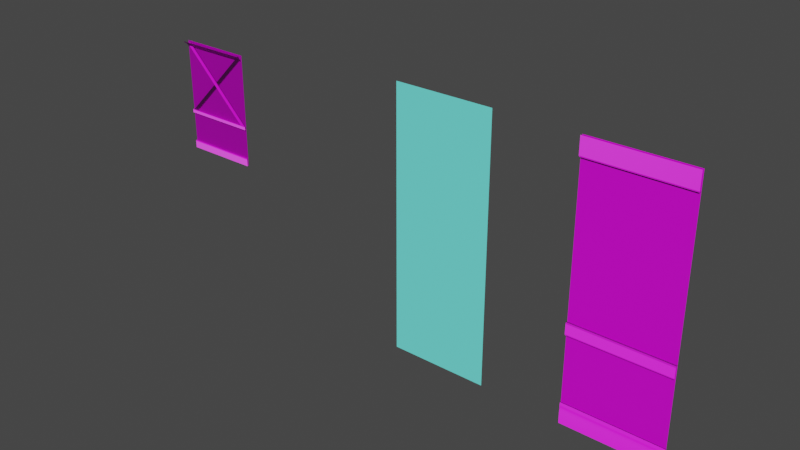 # Source: main_wall.blend  (saved by Blender 3.5.10; exported with 4.5.12 LTS)
import bpy
from mathutils import Matrix  # noqa: F401  (used for matrix-valued properties, if any)

bpy.ops.wm.read_factory_settings(use_empty=True)
scene = bpy.context.scene
scene.name = 'Scene'

# ---- collections
col_collection = bpy.data.collections.new('Collection'); scene.collection.children.link(col_collection)

# ---- images (referenced by path relative to the original .blend; pixels are not part of the script)
import os
ASSET_DIR = os.environ.get("B2B_ASSET_DIR", "")  # directory of the original .blend (textures are referenced by path, not embedded)
HERE = os.path.dirname(os.path.abspath(__file__))  # packed textures are extracted next to this script under _unpacked/

def load_image(name, relpath, width, height, colorspace="sRGB"):
    """Load a texture the original file referenced (path relative to the .blend, or extracted next to this script)."""
    p = next((c for c in (os.path.join(HERE, relpath), os.path.join(ASSET_DIR, relpath)) if relpath and os.path.exists(c)), "")
    if p:
        img = bpy.data.images.load(p, check_existing=True)
        img.name = name
    else:  # same state as the original file: an image datablock whose file is absent (Cycles renders it pink)
        img = bpy.data.images.new(name, width, height)
        img.source = "FILE"
        img.filepath = "//" + (relpath or name)
    img.colorspace_settings.name = colorspace
    return img
img_diffusecolor_texture_002 = load_image('DiffuseColor_Texture.002', 'Module_03_AT.png', 1024, 1024, 'sRGB')
img_normalmap_texture = load_image('NormalMap_Texture', 'Module_03_N.png', 1024, 1024, 'Non-Color')
img_diffusecolor_texture_003 = load_image('DiffuseColor_Texture.003', 'Module_03_AT.png', 1024, 1024, 'sRGB')
img_normalmap_texture_001 = load_image('NormalMap_Texture.001', 'Module_03_N.png', 1024, 1024, 'Non-Color')

# ---- materials (node trees are filled in below, after node groups)
mat_m_modules_03 = bpy.data.materials.new('M_Modules_03')
mat_m_modules_03.use_transparent_shadow = False
mat_m_modules_03.diffuse_color = (1.0, 1.0, 1.0, 1.0)
mat_m_modules_03.roughness = 0.5528
mat_m_modules_03_001 = bpy.data.materials.new('M_Modules_03.001')
mat_m_modules_03_001.use_transparent_shadow = False
mat_m_modules_03_001.diffuse_color = (1.0, 1.0, 1.0, 1.0)
mat_m_modules_03_001.roughness = 0.5528
mat_mat_bar = bpy.data.materials.new('MAT_Bar')
mat_mat_bar.use_transparent_shadow = False
mat_mat_bar.diffuse_color = (0.1745, 1.0, 0.9116, 1.0)
mat_mat_bar.roughness = 0.5528

# ---- material node trees
mat_m_modules_03.use_nodes = True; mat_m_modules_03.node_tree.nodes.clear()
_N = mat_m_modules_03.node_tree.nodes; _L = mat_m_modules_03.node_tree.links
n0 = _N.new('ShaderNodeBsdfPrincipled'); n0.name = 'Principled BSDF'; n0.location = (10, 300)
n0.distribution = 'GGX'
n0.subsurface_method = 'RANDOM_WALK_SKIN'
n0.inputs[2].default_value = 0.5528
n0.inputs[3].default_value = 1.45
n0.inputs[27].default_value = (0.0, 0.0, 0.0, 1.0)
n0.inputs[28].default_value = 1.0
n1 = _N.new('ShaderNodeOutputMaterial'); n1.name = 'Material Output'; n1.location = (300, 300)
n2 = _N.new('ShaderNodeNormalMap'); n2.name = 'Normal Map'; n2.location = (-300, -300)
n2.label = 'Normal/Map'
n3 = _N.new('ShaderNodeTexImage'); n3.name = 'Image Texture'; n3.location = (-300, 600)
n3.image = img_diffusecolor_texture_002
n4 = _N.new('ShaderNodeTexImage'); n4.name = 'Image Texture.001'; n4.location = (-600, -900)
n4.image = img_normalmap_texture
_L.new(n0.outputs[0], n1.inputs[0])
_L.new(n2.outputs[0], n0.inputs[5])
_L.new(n3.outputs[0], n0.inputs[0])
_L.new(n4.outputs[0], n2.inputs[1])
n1.is_active_output = True
mat_m_modules_03_001.use_nodes = True; mat_m_modules_03_001.node_tree.nodes.clear()
_N = mat_m_modules_03_001.node_tree.nodes; _L = mat_m_modules_03_001.node_tree.links
n0 = _N.new('ShaderNodeBsdfPrincipled'); n0.name = 'Principled BSDF'; n0.location = (10, 300)
n0.distribution = 'GGX'
n0.subsurface_method = 'RANDOM_WALK_SKIN'
n0.inputs[2].default_value = 0.5528
n0.inputs[3].default_value = 1.45
n0.inputs[27].default_value = (0.0, 0.0, 0.0, 1.0)
n0.inputs[28].default_value = 1.0
n1 = _N.new('ShaderNodeOutputMaterial'); n1.name = 'Material Output'; n1.location = (300, 300)
n2 = _N.new('ShaderNodeNormalMap'); n2.name = 'Normal Map'; n2.location = (-300, -300)
n2.label = 'Normal/Map'
n3 = _N.new('ShaderNodeTexImage'); n3.name = 'Image Texture'; n3.location = (-300, 600)
n3.image = img_diffusecolor_texture_003
n4 = _N.new('ShaderNodeTexImage'); n4.name = 'Image Texture.001'; n4.location = (-600, -900)
n4.image = img_normalmap_texture_001
_L.new(n0.outputs[0], n1.inputs[0])
_L.new(n2.outputs[0], n0.inputs[5])
_L.new(n3.outputs[0], n0.inputs[0])
_L.new(n4.outputs[0], n2.inputs[1])
n1.is_active_output = True
mat_mat_bar.use_nodes = True; mat_mat_bar.node_tree.nodes.clear()
_N = mat_mat_bar.node_tree.nodes; _L = mat_mat_bar.node_tree.links
n0 = _N.new('ShaderNodeBsdfPrincipled'); n0.name = 'Principled BSDF'; n0.location = (10, 300)
n0.distribution = 'GGX'
n0.subsurface_method = 'RANDOM_WALK_SKIN'
n0.inputs[0].default_value = (0.1745, 1.0, 0.9116, 1.0)
n0.inputs[2].default_value = 0.5528
n0.inputs[3].default_value = 1.45
n0.inputs[27].default_value = (0.0, 0.0, 0.0, 1.0)
n0.inputs[28].default_value = 1.0
n1 = _N.new('ShaderNodeOutputMaterial'); n1.name = 'Material Output'; n1.location = (300, 300)
n2 = _N.new('ShaderNodeNormalMap'); n2.name = 'Normal Map'; n2.location = (-300, -300)
n2.label = 'Normal/Map'
_L.new(n0.outputs[0], n1.inputs[0])
_L.new(n2.outputs[0], n0.inputs[5])
n1.is_active_output = True

# ---- world
world_world = bpy.data.worlds.new('World'); scene.world = world_world
world_world.use_nodes = True; world_world.node_tree.nodes.clear()
_N = world_world.node_tree.nodes; _L = world_world.node_tree.links
n0 = _N.new('ShaderNodeOutputWorld'); n0.name = 'World Output'; n0.location = (300, 300)
n1 = _N.new('ShaderNodeBackground'); n1.name = 'Background'; n1.location = (10, 300)
n1.inputs[0].default_value = (0.05088, 0.05088, 0.05088, 1.0)
_L.new(n1.outputs[0], n0.inputs[0])
n0.is_active_output = True
world_world.color = (0.05088, 0.05088, 0.05088)
world_world.use_sun_shadow = False
world_world.sun_shadow_jitter_overblur = 0.0

# ---- meshes
me_scene_003 = bpy.data.meshes.new('Scene.003')
me_scene_003.from_pydata([(-200.0, 114.0, 4.638), (-200.0, 114.0, 0.0), (-0.0002441, 114.0, 0.0), (-0.0002441, 114.0, 4.638), (-200.0, 101.4, 6.185), (-200.0, 112.6, 6.185), (-0.0002441, 112.6, 6.185), (-0.0002441, 101.4, 6.185), (-200.0, 100.0, 3.092), (-200.0, 100.0, 4.638), (-0.0002441, 100.0, 4.638), (-0.0002441, 100.0, 3.092)], [], [(0, 2, 1), (0, 3, 2), (4, 6, 5), (4, 7, 6), (8, 10, 9), (8, 11, 10), (0, 6, 3), (0, 5, 6), (4, 10, 7), (4, 9, 10)])
me_scene_003.polygons.foreach_set('use_smooth', [True] * 10)
_k = set([(0, 2), (0, 3), (4, 6), (4, 7), (5, 6), (8, 10), (9, 10)])
me_scene_003.attributes.new('sharp_edge', 'BOOLEAN', 'EDGE').data.foreach_set('value', [ (min(e.vertices), max(e.vertices)) in _k for e in me_scene_003.edges])
_uv = me_scene_003.uv_layers.new(name='UVSet0')
_uv.uv.foreach_set('vector', [0.872, 0.6656, 0.8819, 0.00293, 0.8819, 0.6656, 0.872, 0.6656, 0.872, 0.00293, 0.8819, 0.00293, 0.8408, 0.6656, 0.8673, 0.00293, 0.8673, 0.6656, 0.8408, 0.6656, 0.8408, 0.00293, 0.8673, 0.00293, 0.8328, 0.6656, 0.8361, 0.00293, 0.8361, 0.6656, 0.8328, 0.6656, 0.8328, 0.00293, 0.8361, 0.00293, 0.872, 0.6656, 0.8673, 0.00293, 0.872, 0.00293, 0.872, 0.6656, 0.8673, 0.6656, 0.8673, 0.00293, 0.8408, 0.6656, 0.8361, 0.00293, 0.8408, 0.00293, 0.8408, 0.6656, 0.8361, 0.6656, 0.8361, 0.00293])
me_scene_003.materials.append(mat_m_modules_03)
me_scene_003.update()
me_scene_003.normals_split_custom_set([tuple(v) for v in zip(*[iter([0.0, 1.0, 0.0, 0.0, 1.0, 0.0, 0.0, 1.0, 0.0, 0.0, 1.0, 0.0, 0.0, 1.0, 0.0, 0.0, 1.0, 0.0, 0.0, 0.0, 1.0, 0.0, 0.0, 1.0, 0.0, 0.0, 1.0, 0.0, 0.0, 1.0, 0.0, 0.0, 1.0, 0.0, 0.0, 1.0, 0.0, -1.0, 0.0, 0.0, -1.0, 0.0, 0.0, -1.0, 0.0, 0.0, -1.0, 0.0, 0.0, -1.0, 0.0, 0.0, -1.0, 0.0, 0.0, 0.7418, 0.6706, 0.0, 0.7418, 0.6706, 0.0, 0.7418, 0.6706, 0.0, 0.7418, 0.6706, 0.0, 0.7418, 0.6706, 0.0, 0.7418, 0.6706, 0.0, -0.7418, 0.6706, 0.0, -0.7418, 0.6706, 0.0, -0.7418, 0.6706, 0.0, -0.7418, 0.6706, 0.0, -0.7418, 0.6706, 0.0, -0.7418, 0.6706])] * 3)])
me_scene_004 = bpy.data.meshes.new('Scene.004')
me_scene_004.from_pydata([(-200.0, 23.82, 3.001), (-200.0, 23.82, 0.0004883), (0.0, 23.82, 0.0004883), (0.0, 23.82, 3.001), (-200.0, 19.08, 4.001), (-200.0, 21.53, 4.001), (0.0, 21.53, 4.001), (0.0, 19.08, 4.001), (0.0, 16.62, 2.762), (-200.0, 16.62, 2.762), (0.0, 14.17, 4.001), (-200.0, 14.17, 4.001), (-200.0, 0.0, 4.001), (0.0, 0.0, 4.001)], [], [(0, 2, 1), (0, 3, 2), (4, 6, 5), (4, 7, 6), (4, 8, 7), (4, 9, 8), (9, 10, 8), (9, 11, 10), (12, 10, 11), (12, 13, 10), (0, 6, 3), (0, 5, 6)])
me_scene_004.polygons.foreach_set('use_smooth', [True] * 12)
_k = set([(0, 2), (0, 3), (4, 6), (5, 6)])
me_scene_004.attributes.new('sharp_edge', 'BOOLEAN', 'EDGE').data.foreach_set('value', [ (min(e.vertices), max(e.vertices)) in _k for e in me_scene_004.edges])
_uv = me_scene_004.uv_layers.new(name='UVSet0')
_uv.uv.foreach_set('vector', [0.7394, 0.6656, 0.7487, 0.00293, 0.7493, 0.6656, 0.7394, 0.6656, 0.7387, 0.002939, 0.7487, 0.00293, 0.7242, 0.6657, 0.7305, 0.002947, 0.7311, 0.6656, 0.7242, 0.6657, 0.7235, 0.002953, 0.7305, 0.002947, 0.7242, 0.6657, 0.7166, 0.002959, 0.7235, 0.002953, 0.7242, 0.6657, 0.7172, 0.6657, 0.7166, 0.002959, 0.7172, 0.6657, 0.7097, 0.002966, 0.7166, 0.002959, 0.7172, 0.6657, 0.7103, 0.6657, 0.7097, 0.002966, 0.6704, 0.6657, 0.7097, 0.002966, 0.7103, 0.6657, 0.6704, 0.6657, 0.6698, 0.003003, 0.7097, 0.002966, 0.7394, 0.6656, 0.7305, 0.002947, 0.7387, 0.002939, 0.7394, 0.6656, 0.7311, 0.6656, 0.7305, 0.002947])
me_scene_004.materials.append(mat_m_modules_03)
me_scene_004.update()
me_scene_004.normals_split_custom_set([tuple(v) for v in zip(*[iter([0.0, 1.0, 0.0, 0.0, 1.0, 0.0, 0.0, 1.0, 0.0, 0.0, 1.0, 0.0, 0.0, 1.0, 0.0, 0.0, 1.0, 0.0, 4.018e-06, -0.2448, 0.9696, 0.0, 0.0, 1.0, 0.0, 0.0, 1.0, 7.397e-05, -0.2448, 0.9696, 1.179e-09, -0.2448, 0.9696, 0.0, 0.0, 1.0, 7.397e-05, -0.2448, 0.9696, 0.0, -1.105e-06, 1.0, 1.179e-09, -0.2448, 0.9696, 7.397e-05, -0.2448, 0.9696, 0.0, 7.226e-07, 1.0, 0.0, -1.105e-06, 1.0, 0.0, 7.226e-07, 1.0, 6.082e-05, 0.07436, 0.9972, 0.0, -1.105e-06, 1.0, 0.0, 7.226e-07, 1.0, 0.0, 0.07437, 0.9972, 6.082e-05, 0.07436, 0.9972, 0.0, 0.0, 1.0, 6.082e-05, 0.07436, 0.9972, 0.0, 0.07437, 0.9972, 0.0, 0.0, 1.0, 0.0, 0.0, 1.0, 6.082e-05, 0.07436, 0.9972, 0.0, 0.4003, 0.9164, 0.0, 0.4003, 0.9164, 0.0, 0.4003, 0.9164, 0.0, 0.4003, 0.9164, 0.0, 0.4003, 0.9164, 0.0, 0.4003, 0.9164])] * 3)])
me_scene_005 = bpy.data.meshes.new('Scene.005')
me_scene_005.from_pydata([(-200.0, 281.1, 6.985), (-200.0, 300.0, 6.985), (0.0, 300.0, 6.985), (0.0, 281.1, 6.985), (-200.0, 279.7, 0.0004883), (-200.0, 279.7, 5.239), (0.0, 279.7, 5.239), (0.0, 279.7, 0.0004883)], [], [(0, 2, 1), (0, 3, 2), (4, 6, 5), (4, 7, 6), (0, 6, 3), (0, 5, 6)])
me_scene_005.polygons.foreach_set('use_smooth', [True] * 6)
_k = set([(0, 2), (0, 3), (4, 6), (5, 6)])
me_scene_005.attributes.new('sharp_edge', 'BOOLEAN', 'EDGE').data.foreach_set('value', [ (min(e.vertices), max(e.vertices)) in _k for e in me_scene_005.edges])
_uv = me_scene_005.uv_layers.new(name='UVSet0')
_uv.uv.foreach_set('vector', [0.8408, 0.6656, 0.8673, 0.00293, 0.8673, 0.6656, 0.8408, 0.6656, 0.8408, 0.00293, 0.8673, 0.00293, 0.8328, 0.6656, 0.8361, 0.00293, 0.8361, 0.6656, 0.8328, 0.6656, 0.8328, 0.00293, 0.8361, 0.00293, 0.8408, 0.6656, 0.8361, 0.00293, 0.8408, 0.00293, 0.8408, 0.6656, 0.8361, 0.6656, 0.8361, 0.00293])
me_scene_005.materials.append(mat_m_modules_03)
me_scene_005.update()
me_scene_005.normals_split_custom_set([tuple(v) for v in zip(*[iter([0.0, 0.0, 1.0, 0.0, 0.0, 1.0, 0.0, 0.0, 1.0, 0.0, 0.0, 1.0, 0.0, 0.0, 1.0, 0.0, 0.0, 1.0, 0.0, -1.0, 0.0, 0.0, -1.0, 0.0, 0.0, -1.0, 0.0, 0.0, -1.0, 0.0, 0.0, -1.0, 0.0, 0.0, -1.0, 0.0, 0.0, -0.7807, 0.625, 0.0, -0.7806, 0.625, 0.0, -0.7806, 0.625, 0.0, -0.7807, 0.625, 0.0, -0.7807, 0.625, 0.0, -0.7806, 0.625])] * 3)])
me_scene_002 = bpy.data.meshes.new('Scene.002')
me_scene_002.from_pydata([(-100.0, 149.8, -2.694e-06), (100.0, 149.8, -2.694e-06), (100.0, -45.56, -2.694e-06), (-100.0, -45.56, -2.694e-06), (-100.0, -150.2, -2.694e-06), (100.0, -150.2, -2.694e-06)], [], [(0, 2, 1), (0, 3, 2), (2, 3, 4), (2, 4, 5)])
me_scene_002.polygons.foreach_set('use_smooth', [True] * 4)
_uv = me_scene_002.uv_layers.new(name='UVSet0')
_uv.uv.foreach_set('vector', [0.003067, 0.9971, 0.6657, 0.3495, 0.6658, 0.997, 0.003067, 0.9971, 0.002978, 0.3496, 0.6657, 0.3495, 0.6657, 0.3495, 0.002978, 0.3496, 0.00293, 0.003021, 0.6657, 0.3495, 0.00293, 0.003021, 0.6656, 0.00293])
me_scene_002.materials.append(mat_m_modules_03)
me_scene_002.update()
me_scene_002.normals_split_custom_set([tuple(v) for v in zip(*[iter([0.0, 0.0, 1.0, 0.0, 0.0, 1.0, 0.0, 0.0, 1.0, 0.0, 0.0, 1.0, 0.0, 0.0, 1.0, 0.0, 0.0, 1.0, 0.0, 0.0, 1.0, 0.0, 0.0, 1.0, 0.0, 0.0, 1.0, 0.0, 0.0, 1.0, 0.0, 0.0, 1.0, 0.0, 0.0, 1.0])] * 3)])
me_scene_007 = bpy.data.meshes.new('Scene.007')
me_scene_007.from_pydata([(-3.045, 289.9, 2.485), (-3.045, 289.9, 1.031), (-192.9, 100.0, 1.031), (-192.9, 100.0, 2.485), (-9.409, 296.2, 2.97), (-3.752, 290.6, 2.97), (-193.6, 100.7, 2.97), (-199.3, 106.4, 2.97), (-10.12, 297.0, 2.0), (-10.12, 297.0, 2.485), (-200.0, 107.1, 2.485), (-200.0, 107.1, 2.0), (-189.9, 297.0, 3.0), (-189.9, 297.0, 0.0), (0.1328, 107.1, 0.0), (0.1328, 107.1, 3.0), (-196.2, 290.6, 4.0), (-190.6, 296.2, 4.0), (-0.5745, 106.4, 4.0), (-6.231, 100.7, 4.0), (-197.0, 289.9, 2.0), (-197.0, 289.9, 3.0), (-6.938, 100.0, 3.0), (-6.938, 100.0, 2.0)], [], [(0, 2, 1), (0, 3, 2), (4, 6, 5), (4, 7, 6), (8, 10, 9), (8, 11, 10), (0, 6, 3), (0, 5, 6), (4, 10, 7), (4, 9, 10), (12, 14, 13), (12, 15, 14), (16, 18, 17), (16, 19, 18), (20, 22, 21), (20, 23, 22), (12, 18, 15), (12, 17, 18), (16, 22, 19), (16, 21, 22)])
me_scene_007.polygons.foreach_set('use_smooth', [True] * 20)
_k = set([(0, 2), (0, 3), (4, 6), (4, 7), (5, 6), (8, 10), (9, 10), (12, 14), (12, 15), (16, 18), (16, 19), (17, 18), (20, 22), (21, 22)])
me_scene_007.attributes.new('sharp_edge', 'BOOLEAN', 'EDGE').data.foreach_set('value', [ (min(e.vertices), max(e.vertices)) in _k for e in me_scene_007.edges])
_uv = me_scene_007.uv_layers.new(name='UVSet0')
_uv.uv.foreach_set('vector', [0.872, 0.6656, 0.8819, 0.00293, 0.8819, 0.6656, 0.872, 0.6656, 0.872, 0.00293, 0.8819, 0.00293, 0.8408, 0.6656, 0.8673, 0.00293, 0.8673, 0.6656, 0.8408, 0.6656, 0.8408, 0.00293, 0.8673, 0.00293, 0.8328, 0.6656, 0.8361, 0.00293, 0.8361, 0.6656, 0.8328, 0.6656, 0.8328, 0.00293, 0.8361, 0.00293, 0.872, 0.6656, 0.8673, 0.00293, 0.872, 0.00293, 0.872, 0.6656, 0.8673, 0.6656, 0.8673, 0.00293, 0.8408, 0.6656, 0.8361, 0.00293, 0.8408, 0.00293, 0.8408, 0.6656, 0.8361, 0.6656, 0.8361, 0.00293, 0.872, 0.6656, 0.8819, 0.00293, 0.8819, 0.6656, 0.872, 0.6656, 0.872, 0.00293, 0.8819, 0.00293, 0.8408, 0.6656, 0.8673, 0.00293, 0.8673, 0.6656, 0.8408, 0.6656, 0.8408, 0.00293, 0.8673, 0.00293, 0.8328, 0.6656, 0.8361, 0.00293, 0.8361, 0.6656, 0.8328, 0.6656, 0.8328, 0.00293, 0.8361, 0.00293, 0.872, 0.6656, 0.8673, 0.00293, 0.872, 0.00293, 0.872, 0.6656, 0.8673, 0.6656, 0.8673, 0.00293, 0.8408, 0.6656, 0.8361, 0.00293, 0.8408, 0.00293, 0.8408, 0.6656, 0.8361, 0.6656, 0.8361, 0.00293])
me_scene_007.materials.append(mat_m_modules_03_001)
me_scene_007.update()
me_scene_007.normals_split_custom_set([tuple(v) for v in zip(*[iter([0.7071, -0.7071, 0.0, 0.7071, -0.7071, 0.0, 0.7071, -0.7071, 0.0, 0.7071, -0.7071, 0.0, 0.7071, -0.7071, 0.0, 0.7071, -0.7071, 0.0, -5.682e-08, 0.0, 1.0, -5.682e-08, 0.0, 1.0, -5.682e-08, 0.0, 1.0, 1.776e-09, 0.0, 1.0, 1.776e-09, 0.0, 1.0, 1.776e-09, 0.0, 1.0, -0.7071, 0.7071, 0.0, -0.7071, 0.7071, 0.0, -0.7071, 0.7071, 0.0, -0.7071, 0.7071, 0.0, -0.7071, 0.7071, 0.0, -0.7071, 0.7071, 0.0, 0.3085, -0.3085, 0.8998, 0.3085, -0.3085, 0.8998, 0.3085, -0.3085, 0.8998, 0.3085, -0.3085, 0.8998, 0.3085, -0.3085, 0.8998, 0.3085, -0.3085, 0.8998, -0.3085, 0.3085, 0.8998, -0.3085, 0.3085, 0.8998, -0.3085, 0.3085, 0.8998, -0.3085, 0.3085, 0.8998, -0.3085, 0.3085, 0.8998, -0.3085, 0.3085, 0.8998, 0.7069, 0.7074, 0.0, 0.7069, 0.7074, 0.0, 0.7069, 0.7074, 0.0, 0.7069, 0.7074, 0.0, 0.7069, 0.7074, 0.0, 0.7069, 0.7074, 0.0, 0.0, 0.0, 1.0, 0.0, 0.0, 1.0, 0.0, 0.0, 1.0, -7.1e-08, 0.0, 1.0, -7.1e-08, 0.0, 1.0, -7.1e-08, 0.0, 1.0, -0.7069, -0.7074, 0.0, -0.7069, -0.7074, 0.0, -0.7069, -0.7074, 0.0, -0.7069, -0.7074, 0.0, -0.7069, -0.7074, 0.0, -0.7069, -0.7074, 0.0, 0.4998, 0.5002, 0.7071, 0.4998, 0.5002, 0.7071, 0.4998, 0.5002, 0.7071, 0.4998, 0.5002, 0.7071, 0.4998, 0.5002, 0.7071, 0.4998, 0.5002, 0.7071, -0.4998, -0.5002, 0.7071, -0.4998, -0.5002, 0.7071, -0.4998, -0.5002, 0.7071, -0.4998, -0.5002, 0.7071, -0.4998, -0.5002, 0.7071, -0.4998, -0.5002, 0.7071])] * 3)])
me_scene_008 = bpy.data.meshes.new('Scene.008')
me_scene_008.from_pydata([(-200.0, 110.0, 1.0), (-200.0, 110.0, -2.0), (-0.0002441, 110.0, -2.0), (-0.0002441, 110.0, 1.0), (-200.0, 101.0, 2.0), (-200.0, 109.0, 2.0), (-0.0002441, 109.0, 2.0), (-0.0002441, 101.0, 2.0), (-200.0, 100.0, 0.0002441), (-200.0, 100.0, 1.0), (-0.0002441, 100.0, 1.0), (-0.0002441, 100.0, 0.0002441)], [], [(0, 2, 1), (0, 3, 2), (4, 6, 5), (4, 7, 6), (8, 10, 9), (8, 11, 10), (0, 6, 3), (0, 5, 6), (4, 10, 7), (4, 9, 10)])
me_scene_008.polygons.foreach_set('use_smooth', [True] * 10)
_k = set([(0, 2), (0, 3), (4, 6), (4, 7), (5, 6), (8, 10), (9, 10)])
me_scene_008.attributes.new('sharp_edge', 'BOOLEAN', 'EDGE').data.foreach_set('value', [ (min(e.vertices), max(e.vertices)) in _k for e in me_scene_008.edges])
_uv = me_scene_008.uv_layers.new(name='UVSet0')
_uv.uv.foreach_set('vector', [0.872, 0.6656, 0.8819, 0.00293, 0.8819, 0.6656, 0.872, 0.6656, 0.872, 0.00293, 0.8819, 0.00293, 0.8408, 0.6656, 0.8673, 0.00293, 0.8673, 0.6656, 0.8408, 0.6656, 0.8408, 0.00293, 0.8673, 0.00293, 0.8328, 0.6656, 0.8361, 0.00293, 0.8361, 0.6656, 0.8328, 0.6656, 0.8328, 0.00293, 0.8361, 0.00293, 0.872, 0.6656, 0.8673, 0.00293, 0.872, 0.00293, 0.872, 0.6656, 0.8673, 0.6656, 0.8673, 0.00293, 0.8408, 0.6656, 0.8361, 0.00293, 0.8408, 0.00293, 0.8408, 0.6656, 0.8361, 0.6656, 0.8361, 0.00293])
me_scene_008.materials.append(mat_m_modules_03_001)
me_scene_008.update()
me_scene_008.normals_split_custom_set([tuple(v) for v in zip(*[iter([0.0, 1.0, 0.0, 0.0, 1.0, 0.0, 0.0, 1.0, 0.0, 0.0, 1.0, 0.0, 0.0, 1.0, 0.0, 0.0, 1.0, 0.0, 0.0, 0.0, 1.0, 0.0, 0.0, 1.0, 0.0, 0.0, 1.0, 0.0, 0.0, 1.0, 0.0, 0.0, 1.0, 0.0, 0.0, 1.0, 0.0, -1.0, 0.0, 0.0, -1.0, 0.0, 0.0, -1.0, 0.0, 0.0, -1.0, 0.0, 0.0, -1.0, 0.0, 0.0, -1.0, 0.0, 0.0, 0.7071, 0.7071, 0.0, 0.7071, 0.7071, 0.0, 0.7071, 0.7071, 0.0, 0.7071, 0.7071, 0.0, 0.7071, 0.7071, 0.0, 0.7071, 0.7071, 0.0, -0.7071, 0.7071, 0.0, -0.7071, 0.7071, 0.0, -0.7071, 0.7071, 0.0, -0.7071, 0.7071, 0.0, -0.7071, 0.7071, 0.0, -0.7071, 0.7071])] * 3)])
me_scene_009 = bpy.data.meshes.new('Scene.009')
me_scene_009.from_pydata([(-200.0, 20.61, 3.001), (-200.0, 20.61, 0.0002441), (-0.0002441, 20.61, 0.0002441), (-0.0002441, 20.61, 3.001), (-200.0, 0.0, 4.001), (-200.0, 18.32, 4.001), (-0.0002441, 18.32, 4.001), (-0.0002441, 0.0, 4.001)], [], [(0, 2, 1), (0, 3, 2), (4, 6, 5), (4, 7, 6), (0, 6, 3), (0, 5, 6)])
me_scene_009.polygons.foreach_set('use_smooth', [True] * 6)
_k = set([(0, 2), (0, 3), (4, 6), (5, 6)])
me_scene_009.attributes.new('sharp_edge', 'BOOLEAN', 'EDGE').data.foreach_set('value', [ (min(e.vertices), max(e.vertices)) in _k for e in me_scene_009.edges])
_uv = me_scene_009.uv_layers.new(name='UVSet0')
_uv.uv.foreach_set('vector', [0.7394, 0.6656, 0.7487, 0.00293, 0.7493, 0.6656, 0.7394, 0.6656, 0.7387, 0.002939, 0.7487, 0.00293, 0.6704, 0.6657, 0.7305, 0.002947, 0.7311, 0.6656, 0.6704, 0.6657, 0.6698, 0.003003, 0.7305, 0.002947, 0.7394, 0.6656, 0.7305, 0.002947, 0.7387, 0.002939, 0.7394, 0.6656, 0.7311, 0.6656, 0.7305, 0.002947])
me_scene_009.materials.append(mat_m_modules_03_001)
me_scene_009.update()
me_scene_009.normals_split_custom_set([tuple(v) for v in zip(*[iter([0.0, 1.0, 0.0, 0.0, 1.0, 0.0, 0.0, 1.0, 0.0, 0.0, 1.0, 0.0, 0.0, 1.0, 0.0, 0.0, 1.0, 0.0, 0.0, 0.0, 1.0, 0.0, 0.0, 1.0, 0.0, 0.0, 1.0, 0.0, 0.0, 1.0, 0.0, 0.0, 1.0, 0.0, 0.0, 1.0, 0.0, 0.4003, 0.9164, 0.0, 0.4003, 0.9164, 0.0, 0.4003, 0.9164, 0.0, 0.4003, 0.9164, 0.0, 0.4003, 0.9164, 0.0, 0.4003, 0.9164])] * 3)])
me_scene_010 = bpy.data.meshes.new('Scene.010')
me_scene_010.from_pydata([(-200.0, 296.9, 13.48), (-200.0, 300.0, 15.0), (-0.0002441, 300.0, 15.0), (-0.0002441, 296.9, 13.48), (-200.0, 294.8, 8.51), (-0.0002441, 294.8, 8.51), (-200.0, 292.1, 7.024), (-0.0002441, 292.1, 7.024), (-200.0, 290.5, 5.785), (-0.0002441, 290.5, 5.785), (-200.0, 289.1, 4.268), (-0.0002441, 289.1, 4.268), (-200.0, 288.7, 3.169), (-0.0002441, 288.7, 3.169), (-0.0002441, 286.4, 2.189), (-0.0002441, 285.0, 1.209), (-200.0, 285.0, 1.209), (-200.0, 286.4, 2.189), (-0.0002441, 285.0, 0.0002441), (-200.0, 285.0, 0.0002441)], [], [(0, 2, 1), (0, 3, 2), (3, 0, 4), (3, 4, 5), (5, 4, 6), (5, 6, 7), (7, 6, 8), (7, 8, 9), (9, 8, 10), (9, 10, 11), (11, 10, 12), (11, 12, 13), (14, 16, 15), (14, 17, 16), (13, 17, 14), (13, 12, 17), (15, 19, 18), (15, 16, 19)])
me_scene_010.polygons.foreach_set('use_smooth', [True] * 18)
_k = set([(3, 4), (4, 5), (5, 6), (11, 12), (12, 13), (13, 17), (14, 16), (15, 16), (15, 19)])
me_scene_010.attributes.new('sharp_edge', 'BOOLEAN', 'EDGE').data.foreach_set('value', [ (min(e.vertices), max(e.vertices)) in _k for e in me_scene_010.edges])
_uv = me_scene_010.uv_layers.new(name='UVSet0')
_uv.uv.foreach_set('vector', [0.7649, 0.002985, 0.754, 0.6657, 0.7534, 0.002995, 0.7649, 0.002985, 0.7654, 0.6657, 0.754, 0.6657, 0.7654, 0.6657, 0.7649, 0.002985, 0.7828, 0.00297, 0.7654, 0.6657, 0.7828, 0.00297, 0.7834, 0.6657, 0.7834, 0.6657, 0.7828, 0.00297, 0.7928, 0.002961, 0.7834, 0.6657, 0.7928, 0.002961, 0.7934, 0.6657, 0.7934, 0.6657, 0.7928, 0.002961, 0.7997, 0.002955, 0.7934, 0.6657, 0.7997, 0.002955, 0.8003, 0.6657, 0.8003, 0.6657, 0.7997, 0.002955, 0.8064, 0.002949, 0.8003, 0.6657, 0.8064, 0.002949, 0.807, 0.6656, 0.807, 0.6656, 0.8064, 0.002949, 0.8103, 0.002945, 0.807, 0.6656, 0.8103, 0.002945, 0.8109, 0.6656, 0.8191, 0.6656, 0.8242, 0.002933, 0.8248, 0.6656, 0.8191, 0.6656, 0.8185, 0.002938, 0.8242, 0.002933, 0.8109, 0.6656, 0.8185, 0.002938, 0.8191, 0.6656, 0.8109, 0.6656, 0.8103, 0.002945, 0.8185, 0.002938, 0.8248, 0.6656, 0.8282, 0.00293, 0.8288, 0.6656, 0.8248, 0.6656, 0.8242, 0.002933, 0.8282, 0.00293])
me_scene_010.materials.append(mat_m_modules_03_001)
me_scene_010.update()
me_scene_010.normals_split_custom_set([tuple(v) for v in zip(*[iter([0.0, -0.7781, 0.6281, 0.0, -0.4403, 0.8978, 0.0, -0.4403, 0.8978, 0.0, -0.7781, 0.6281, 1.44e-05, -0.7781, 0.6281, 0.0, -0.4403, 0.8978, 1.44e-05, -0.7781, 0.6281, 0.0, -0.7781, 0.6281, 0.0, -0.9183, 0.396, -6.439e-06, -0.7781, 0.6281, 0.0, -0.9183, 0.396, 0.0, -0.9183, 0.396, 0.0, -0.492, 0.8706, 0.0, -0.492, 0.8706, 1.161e-06, -0.5351, 0.8448, 0.0, -0.492, 0.8706, -3.086e-06, -0.5351, 0.8448, 0.0, -0.5351, 0.8448, 0.0, -0.5351, 0.8448, -3.086e-06, -0.5351, 0.8448, 7.226e-07, -0.6778, 0.7352, 0.0, -0.5351, 0.8448, 7.226e-07, -0.6778, 0.7352, 0.0, -0.6778, 0.7353, 0.0, -0.6778, 0.7353, 7.226e-07, -0.6778, 0.7352, -3.397e-09, -0.8245, 0.5658, 0.0, -0.6778, 0.7353, -3.397e-09, -0.8245, 0.5658, 2.53e-06, -0.8245, 0.5658, 2.53e-06, -0.8245, 0.5658, -3.397e-09, -0.8245, 0.5658, 0.0, -0.9171, 0.3987, -2.074e-06, -0.8245, 0.5658, 0.0, -0.9171, 0.3988, 0.0, -0.9171, 0.3988, 1.865e-06, -0.4718, 0.8817, 0.0, -0.5736, 0.8191, 0.0, -0.5736, 0.8191, -5.918e-06, -0.4718, 0.8817, 3.718e-06, -0.4718, 0.8817, 0.0, -0.5736, 0.8191, 0.0, -0.3973, 0.9177, 3.718e-06, -0.4718, 0.8817, -5.918e-06, -0.4718, 0.8817, 0.0, -0.3973, 0.9177, 0.0, -0.3973, 0.9177, 4.792e-06, -0.4718, 0.8817, 0.0, -1.0, 0.0, 0.0, -1.0, 0.0, 0.0, -1.0, 0.0, 0.0, -1.0, 0.0, 0.0, -1.0, 0.0, 0.0, -1.0, 0.0])] * 3)])
me_scene_006 = bpy.data.meshes.new('Scene.006')
me_scene_006.from_pydata([(-200.0, 300.0, 0.0004883), (0.0, 300.0, 0.0004883), (0.0, 104.6, 0.0004883), (-200.0, 104.6, 0.0004883), (-200.0, 5.722e-06, 0.0004883), (0.0, 5.722e-06, 0.0004883)], [], [(0, 2, 1), (0, 3, 2), (2, 3, 4), (2, 4, 5)])
me_scene_006.polygons.foreach_set('use_smooth', [True] * 4)
_uv = me_scene_006.uv_layers.new(name='UVSet0')
_uv.uv.foreach_set('vector', [0.003067, 0.9971, 0.6657, 0.3495, 0.6658, 0.997, 0.003067, 0.9971, 0.002978, 0.3496, 0.6657, 0.3495, 0.6657, 0.3495, 0.002978, 0.3496, 0.00293, 0.003021, 0.6657, 0.3495, 0.00293, 0.003021, 0.6656, 0.00293])
me_scene_006.materials.append(mat_m_modules_03_001)
me_scene_006.update()
me_scene_006.normals_split_custom_set([tuple(v) for v in zip(*[iter([0.0, 0.0, 1.0, 0.0, 0.0, 1.0, 0.0, 0.0, 1.0, 0.0, 0.0, 1.0, 0.0, 0.0, 1.0, 0.0, 0.0, 1.0, 0.0, 0.0, 1.0, 0.0, 0.0, 1.0, 0.0, 0.0, 1.0, 0.0, 0.0, 1.0, 0.0, 0.0, 1.0, 0.0, 0.0, 1.0])] * 3)])
me_scene_016 = bpy.data.meshes.new('Scene.016')
me_scene_016.from_pydata([(-1.3, 3.06e-07, -3.5), (-1.04, 3.06e-07, -3.5), (-0.78, 3.06e-07, -3.5), (-0.52, 3.06e-07, -3.5), (-0.26, 3.06e-07, -3.5), (1.113e-07, 3.06e-07, -3.5), (0.26, 3.06e-07, -3.5), (0.52, 3.06e-07, -3.5), (0.78, 3.06e-07, -3.5), (1.04, 3.06e-07, -3.5), (1.3, 3.06e-07, -3.5), (-1.3, 2.448e-07, -2.8), (-1.04, 2.448e-07, -2.8), (-0.78, 2.448e-07, -2.8), (-0.52, 2.448e-07, -2.8), (-0.26, 2.448e-07, -2.8), (8.9e-08, 2.448e-07, -2.8), (0.26, 2.448e-07, -2.8), (0.52, 2.448e-07, -2.8), (0.78, 2.448e-07, -2.8), (1.04, 2.448e-07, -2.8), (1.3, 2.448e-07, -2.8), (-1.3, 1.836e-07, -2.1), (-1.04, 1.836e-07, -2.1), (-0.78, 1.836e-07, -2.1), (-0.52, 1.836e-07, -2.1), (-0.26, 1.836e-07, -2.1), (6.675e-08, 1.836e-07, -2.1), (0.26, 1.836e-07, -2.1), (0.52, 1.836e-07, -2.1), (0.78, 1.836e-07, -2.1), (1.04, 1.836e-07, -2.1), (1.3, 1.836e-07, -2.1), (-1.3, 1.224e-07, -1.4), (-1.04, 1.224e-07, -1.4), (-0.78, 1.224e-07, -1.4), (-0.52, 1.224e-07, -1.4), (-0.26, 1.224e-07, -1.4), (4.45e-08, 1.224e-07, -1.4), (0.26, 1.224e-07, -1.4), (0.52, 1.224e-07, -1.4), (0.78, 1.224e-07, -1.4), (1.04, 1.224e-07, -1.4), (1.3, 1.224e-07, -1.4), (-1.3, 6.12e-08, -0.7), (-1.04, 6.12e-08, -0.7), (-0.78, 6.12e-08, -0.7), (-0.52, 6.12e-08, -0.7), (-0.26, 6.12e-08, -0.7), (2.225e-08, 6.12e-08, -0.7), (0.26, 6.12e-08, -0.7), (0.52, 6.12e-08, -0.7), (0.78, 6.12e-08, -0.7), (1.04, 6.12e-08, -0.7), (1.3, 6.12e-08, -0.7), (-1.3, -7.105e-15, -4.132e-08), (-1.04, -7.105e-15, -3.306e-08), (-0.78, 0.0, -2.479e-08), (-0.52, 0.0, -1.653e-08), (-0.26, 0.0, -8.264e-09), (0.0, 0.0, 0.0), (0.26, 0.0, 8.264e-09), (0.52, 0.0, 1.653e-08), (0.78, 0.0, 2.479e-08), (1.04, 0.0, 3.306e-08), (1.3, 7.105e-15, 4.132e-08), (-1.3, -6.12e-08, 0.7), (-1.04, -6.12e-08, 0.7), (-0.78, -6.12e-08, 0.7), (-0.52, -6.12e-08, 0.7), (-0.26, -6.12e-08, 0.7), (-2.225e-08, -6.12e-08, 0.7), (0.26, -6.12e-08, 0.7), (0.52, -6.12e-08, 0.7), (0.78, -6.12e-08, 0.7), (1.04, -6.12e-08, 0.7), (1.3, -6.12e-08, 0.7), (-1.3, -1.224e-07, 1.4), (-1.04, -1.224e-07, 1.4), (-0.78, -1.224e-07, 1.4), (-0.52, -1.224e-07, 1.4), (-0.26, -1.224e-07, 1.4), (-4.45e-08, -1.224e-07, 1.4), (0.26, -1.224e-07, 1.4), (0.52, -1.224e-07, 1.4), (0.78, -1.224e-07, 1.4), (1.04, -1.224e-07, 1.4), (1.3, -1.224e-07, 1.4), (-1.3, -1.836e-07, 2.1), (-1.04, -1.836e-07, 2.1), (-0.78, -1.836e-07, 2.1), (-0.52, -1.836e-07, 2.1), (-0.26, -1.836e-07, 2.1), (-6.675e-08, -1.836e-07, 2.1), (0.26, -1.836e-07, 2.1), (0.52, -1.836e-07, 2.1), (0.78, -1.836e-07, 2.1), (1.04, -1.836e-07, 2.1), (1.3, -1.836e-07, 2.1), (-1.3, -2.448e-07, 2.8), (-1.04, -2.448e-07, 2.8), (-0.78, -2.448e-07, 2.8), (-0.52, -2.448e-07, 2.8), (-0.26, -2.448e-07, 2.8), (-8.9e-08, -2.448e-07, 2.8), (0.26, -2.448e-07, 2.8), (0.52, -2.448e-07, 2.8), (0.78, -2.448e-07, 2.8), (1.04, -2.448e-07, 2.8), (1.3, -2.448e-07, 2.8), (-1.3, -3.06e-07, 3.5), (-1.04, -3.06e-07, 3.5), (-0.78, -3.06e-07, 3.5), (-0.52, -3.06e-07, 3.5), (-0.26, -3.06e-07, 3.5), (-1.113e-07, -3.06e-07, 3.5), (0.26, -3.06e-07, 3.5), (0.52, -3.06e-07, 3.5), (0.78, -3.06e-07, 3.5), (1.04, -3.06e-07, 3.5), (1.3, -3.06e-07, 3.5)], [], [(9, 10, 21), (9, 21, 20), (8, 9, 20), (20, 21, 32), (8, 20, 19), (7, 8, 19), (20, 32, 31), (19, 20, 31), (31, 32, 43), (7, 19, 18), (6, 7, 18), (19, 31, 30), (18, 19, 30), (31, 43, 42), (30, 31, 42), (42, 43, 54), (6, 18, 17), (5, 6, 17), (18, 30, 29), (17, 18, 29), (30, 42, 41), (29, 30, 41), (42, 54, 53), (41, 42, 53), (53, 54, 65), (5, 17, 16), (4, 5, 16), (17, 29, 28), (16, 17, 28), (29, 41, 40), (28, 29, 40), (41, 53, 52), (40, 41, 52), (53, 65, 64), (52, 53, 64), (64, 65, 76), (4, 16, 15), (3, 4, 15), (16, 28, 27), (15, 16, 27), (28, 40, 39), (27, 28, 39), (40, 52, 51), (39, 40, 51), (52, 64, 63), (51, 52, 63), (64, 76, 75), (63, 64, 75), (75, 76, 87), (3, 15, 14), (2, 3, 14), (15, 27, 26), (14, 15, 26), (27, 39, 38), (26, 27, 38), (39, 51, 50), (38, 39, 50), (51, 63, 62), (50, 51, 62), (63, 75, 74), (62, 63, 74), (75, 87, 86), (74, 75, 86), (86, 87, 98), (86, 98, 97), (97, 98, 109), (74, 86, 85), (85, 86, 97), (62, 74, 73), (73, 74, 85), (50, 62, 61), (61, 62, 73), (38, 50, 49), (49, 50, 61), (97, 109, 108), (108, 109, 120), (108, 120, 119), (85, 97, 96), (96, 97, 108), (107, 108, 119), (96, 108, 107), (107, 119, 118), (73, 85, 84), (84, 85, 96), (61, 73, 72), (72, 73, 84), (95, 96, 107), (84, 96, 95), (106, 107, 118), (95, 107, 106), (106, 118, 117), (83, 84, 95), (72, 84, 83), (60, 61, 72), (49, 61, 60), (94, 95, 106), (83, 95, 94), (105, 106, 117), (94, 106, 105), (105, 117, 116), (71, 72, 83), (60, 72, 71), (82, 83, 94), (71, 83, 82), (93, 94, 105), (82, 94, 93), (104, 105, 116), (93, 105, 104), (104, 116, 115), (103, 104, 115), (103, 115, 114), (92, 93, 104), (92, 104, 103), (81, 82, 93), (81, 93, 92), (70, 71, 82), (70, 82, 81), (59, 60, 71), (59, 71, 70), (102, 103, 114), (102, 114, 113), (91, 92, 103), (91, 103, 102), (80, 81, 92), (80, 92, 91), (69, 70, 81), (69, 81, 80), (101, 102, 113), (101, 113, 112), (90, 91, 102), (90, 102, 101), (79, 80, 91), (79, 91, 90), (100, 101, 112), (100, 112, 111), (89, 90, 101), (89, 101, 100), (99, 100, 111), (99, 111, 110), (88, 100, 99), (88, 89, 100), (77, 89, 88), (78, 90, 89), (77, 78, 89), (78, 79, 90), (66, 78, 77), (66, 67, 78), (67, 79, 78), (55, 67, 66), (67, 68, 79), (68, 80, 79), (68, 69, 80), (55, 56, 67), (56, 68, 67), (44, 56, 55), (57, 69, 68), (56, 57, 68), (44, 45, 56), (45, 57, 56), (33, 45, 44), (57, 58, 69), (58, 70, 69), (58, 59, 70), (33, 34, 45), (22, 34, 33), (45, 46, 57), (46, 58, 57), (34, 46, 45), (47, 59, 58), (46, 47, 58), (22, 23, 34), (11, 23, 22), (34, 35, 46), (35, 47, 46), (23, 35, 34), (47, 48, 59), (48, 60, 59), (48, 49, 60), (11, 12, 23), (0, 12, 11), (0, 1, 12), (23, 24, 35), (12, 24, 23), (35, 36, 47), (36, 48, 47), (24, 36, 35), (37, 49, 48), (36, 37, 48), (37, 38, 49), (26, 38, 37), (1, 13, 12), (12, 13, 24), (1, 2, 13), (2, 14, 13), (24, 25, 36), (25, 37, 36), (25, 26, 37), (13, 25, 24), (13, 14, 25), (14, 26, 25)])
me_scene_016.polygons.foreach_set('use_smooth', [True] * 200)
_uv = me_scene_016.uv_layers.new(name='UVSet0')
_uv.uv.foreach_set('vector', [0.9, 0.0, 1.0, 0.0, 1.0, 0.1, 0.9, 0.0, 1.0, 0.1, 0.9, 0.1, 0.8, 0.0, 0.9, 0.0, 0.9, 0.1, 0.9, 0.1, 1.0, 0.1, 1.0, 0.2, 0.8, 0.0, 0.9, 0.1, 0.8, 0.1, 0.7, 0.0, 0.8, 0.0, 0.8, 0.1, 0.9, 0.1, 1.0, 0.2, 0.9, 0.2, 0.8, 0.1, 0.9, 0.1, 0.9, 0.2, 0.9, 0.2, 1.0, 0.2, 1.0, 0.3, 0.7, 0.0, 0.8, 0.1, 0.7, 0.1, 0.6, 0.0, 0.7, 0.0, 0.7, 0.1, 0.8, 0.1, 0.9, 0.2, 0.8, 0.2, 0.7, 0.1, 0.8, 0.1, 0.8, 0.2, 0.9, 0.2, 1.0, 0.3, 0.9, 0.3, 0.8, 0.2, 0.9, 0.2, 0.9, 0.3, 0.9, 0.3, 1.0, 0.3, 1.0, 0.4, 0.6, 0.0, 0.7, 0.1, 0.6, 0.1, 0.5, 0.0, 0.6, 0.0, 0.6, 0.1, 0.7, 0.1, 0.8, 0.2, 0.7, 0.2, 0.6, 0.1, 0.7, 0.1, 0.7, 0.2, 0.8, 0.2, 0.9, 0.3, 0.8, 0.3, 0.7, 0.2, 0.8, 0.2, 0.8, 0.3, 0.9, 0.3, 1.0, 0.4, 0.9, 0.4, 0.8, 0.3, 0.9, 0.3, 0.9, 0.4, 0.9, 0.4, 1.0, 0.4, 1.0, 0.5, 0.5, 0.0, 0.6, 0.1, 0.5, 0.1, 0.4, 0.0, 0.5, 0.0, 0.5, 0.1, 0.6, 0.1, 0.7, 0.2, 0.6, 0.2, 0.5, 0.1, 0.6, 0.1, 0.6, 0.2, 0.7, 0.2, 0.8, 0.3, 0.7, 0.3, 0.6, 0.2, 0.7, 0.2, 0.7, 0.3, 0.8, 0.3, 0.9, 0.4, 0.8, 0.4, 0.7, 0.3, 0.8, 0.3, 0.8, 0.4, 0.9, 0.4, 1.0, 0.5, 0.9, 0.5, 0.8, 0.4, 0.9, 0.4, 0.9, 0.5, 0.9, 0.5, 1.0, 0.5, 1.0, 0.6, 0.4, 0.0, 0.5, 0.1, 0.4, 0.1, 0.3, 0.0, 0.4, 0.0, 0.4, 0.1, 0.5, 0.1, 0.6, 0.2, 0.5, 0.2, 0.4, 0.1, 0.5, 0.1, 0.5, 0.2, 0.6, 0.2, 0.7, 0.3, 0.6, 0.3, 0.5, 0.2, 0.6, 0.2, 0.6, 0.3, 0.7, 0.3, 0.8, 0.4, 0.7, 0.4, 0.6, 0.3, 0.7, 0.3, 0.7, 0.4, 0.8, 0.4, 0.9, 0.5, 0.8, 0.5, 0.7, 0.4, 0.8, 0.4, 0.8, 0.5, 0.9, 0.5, 1.0, 0.6, 0.9, 0.6, 0.8, 0.5, 0.9, 0.5, 0.9, 0.6, 0.9, 0.6, 1.0, 0.6, 1.0, 0.7, 0.3, 0.0, 0.4, 0.1, 0.3, 0.1, 0.2, 0.0, 0.3, 0.0, 0.3, 0.1, 0.4, 0.1, 0.5, 0.2, 0.4, 0.2, 0.3, 0.1, 0.4, 0.1, 0.4, 0.2, 0.5, 0.2, 0.6, 0.3, 0.5, 0.3, 0.4, 0.2, 0.5, 0.2, 0.5, 0.3, 0.6, 0.3, 0.7, 0.4, 0.6, 0.4, 0.5, 0.3, 0.6, 0.3, 0.6, 0.4, 0.7, 0.4, 0.8, 0.5, 0.7, 0.5, 0.6, 0.4, 0.7, 0.4, 0.7, 0.5, 0.8, 0.5, 0.9, 0.6, 0.8, 0.6, 0.7, 0.5, 0.8, 0.5, 0.8, 0.6, 0.9, 0.6, 1.0, 0.7, 0.9, 0.7, 0.8, 0.6, 0.9, 0.6, 0.9, 0.7, 0.9, 0.7, 1.0, 0.7, 1.0, 0.8, 0.9, 0.7, 1.0, 0.8, 0.9, 0.8, 0.9, 0.8, 1.0, 0.8, 1.0, 0.9, 0.8, 0.6, 0.9, 0.7, 0.8, 0.7, 0.8, 0.7, 0.9, 0.7, 0.9, 0.8, 0.7, 0.5, 0.8, 0.6, 0.7, 0.6, 0.7, 0.6, 0.8, 0.6, 0.8, 0.7, 0.6, 0.4, 0.7, 0.5, 0.6, 0.5, 0.6, 0.5, 0.7, 0.5, 0.7, 0.6, 0.5, 0.3, 0.6, 0.4, 0.5, 0.4, 0.5, 0.4, 0.6, 0.4, 0.6, 0.5, 0.9, 0.8, 1.0, 0.9, 0.9, 0.9, 0.9, 0.9, 1.0, 0.9, 1.0, 1.0, 0.9, 0.9, 1.0, 1.0, 0.9, 1.0, 0.8, 0.7, 0.9, 0.8, 0.8, 0.8, 0.8, 0.8, 0.9, 0.8, 0.9, 0.9, 0.8, 0.9, 0.9, 0.9, 0.9, 1.0, 0.8, 0.8, 0.9, 0.9, 0.8, 0.9, 0.8, 0.9, 0.9, 1.0, 0.8, 1.0, 0.7, 0.6, 0.8, 0.7, 0.7, 0.7, 0.7, 0.7, 0.8, 0.7, 0.8, 0.8, 0.6, 0.5, 0.7, 0.6, 0.6, 0.6, 0.6, 0.6, 0.7, 0.6, 0.7, 0.7, 0.7, 0.8, 0.8, 0.8, 0.8, 0.9, 0.7, 0.7, 0.8, 0.8, 0.7, 0.8, 0.7, 0.9, 0.8, 0.9, 0.8, 1.0, 0.7, 0.8, 0.8, 0.9, 0.7, 0.9, 0.7, 0.9, 0.8, 1.0, 0.7, 1.0, 0.6, 0.7, 0.7, 0.7, 0.7, 0.8, 0.6, 0.6, 0.7, 0.7, 0.6, 0.7, 0.5, 0.5, 0.6, 0.5, 0.6, 0.6, 0.5, 0.4, 0.6, 0.5, 0.5, 0.5, 0.6, 0.8, 0.7, 0.8, 0.7, 0.9, 0.6, 0.7, 0.7, 0.8, 0.6, 0.8, 0.6, 0.9, 0.7, 0.9, 0.7, 1.0, 0.6, 0.8, 0.7, 0.9, 0.6, 0.9, 0.6, 0.9, 0.7, 1.0, 0.6, 1.0, 0.5, 0.6, 0.6, 0.6, 0.6, 0.7, 0.5, 0.5, 0.6, 0.6, 0.5, 0.6, 0.5, 0.7, 0.6, 0.7, 0.6, 0.8, 0.5, 0.6, 0.6, 0.7, 0.5, 0.7, 0.5, 0.8, 0.6, 0.8, 0.6, 0.9, 0.5, 0.7, 0.6, 0.8, 0.5, 0.8, 0.5, 0.9, 0.6, 0.9, 0.6, 1.0, 0.5, 0.8, 0.6, 0.9, 0.5, 0.9, 0.5, 0.9, 0.6, 1.0, 0.5, 1.0, 0.4, 0.9, 0.5, 0.9, 0.5, 1.0, 0.4, 0.9, 0.5, 1.0, 0.4, 1.0, 0.4, 0.8, 0.5, 0.8, 0.5, 0.9, 0.4, 0.8, 0.5, 0.9, 0.4, 0.9, 0.4, 0.7, 0.5, 0.7, 0.5, 0.8, 0.4, 0.7, 0.5, 0.8, 0.4, 0.8, 0.4, 0.6, 0.5, 0.6, 0.5, 0.7, 0.4, 0.6, 0.5, 0.7, 0.4, 0.7, 0.4, 0.5, 0.5, 0.5, 0.5, 0.6, 0.4, 0.5, 0.5, 0.6, 0.4, 0.6, 0.3, 0.9, 0.4, 0.9, 0.4, 1.0, 0.3, 0.9, 0.4, 1.0, 0.3, 1.0, 0.3, 0.8, 0.4, 0.8, 0.4, 0.9, 0.3, 0.8, 0.4, 0.9, 0.3, 0.9, 0.3, 0.7, 0.4, 0.7, 0.4, 0.8, 0.3, 0.7, 0.4, 0.8, 0.3, 0.8, 0.3, 0.6, 0.4, 0.6, 0.4, 0.7, 0.3, 0.6, 0.4, 0.7, 0.3, 0.7, 0.2, 0.9, 0.3, 0.9, 0.3, 1.0, 0.2, 0.9, 0.3, 1.0, 0.2, 1.0, 0.2, 0.8, 0.3, 0.8, 0.3, 0.9, 0.2, 0.8, 0.3, 0.9, 0.2, 0.9, 0.2, 0.7, 0.3, 0.7, 0.3, 0.8, 0.2, 0.7, 0.3, 0.8, 0.2, 0.8, 0.1, 0.9, 0.2, 0.9, 0.2, 1.0, 0.1, 0.9, 0.2, 1.0, 0.1, 1.0, 0.1, 0.8, 0.2, 0.8, 0.2, 0.9, 0.1, 0.8, 0.2, 0.9, 0.1, 0.9, 0.0, 0.9, 0.1, 0.9, 0.1, 1.0, 0.0, 0.9, 0.1, 1.0, 0.0, 1.0, 0.0, 0.8, 0.1, 0.9, 0.0, 0.9, 0.0, 0.8, 0.1, 0.8, 0.1, 0.9, 0.0, 0.7, 0.1, 0.8, 0.0, 0.8, 0.1, 0.7, 0.2, 0.8, 0.1, 0.8, 0.0, 0.7, 0.1, 0.7, 0.1, 0.8, 0.1, 0.7, 0.2, 0.7, 0.2, 0.8, 0.0, 0.6, 0.1, 0.7, 0.0, 0.7, 0.0, 0.6, 0.1, 0.6, 0.1, 0.7, 0.1, 0.6, 0.2, 0.7, 0.1, 0.7, 0.0, 0.5, 0.1, 0.6, 0.0, 0.6, 0.1, 0.6, 0.2, 0.6, 0.2, 0.7, 0.2, 0.6, 0.3, 0.7, 0.2, 0.7, 0.2, 0.6, 0.3, 0.6, 0.3, 0.7, 0.0, 0.5, 0.1, 0.5, 0.1, 0.6, 0.1, 0.5, 0.2, 0.6, 0.1, 0.6, 0.0, 0.4, 0.1, 0.5, 0.0, 0.5, 0.2, 0.5, 0.3, 0.6, 0.2, 0.6, 0.1, 0.5, 0.2, 0.5, 0.2, 0.6, 0.0, 0.4, 0.1, 0.4, 0.1, 0.5, 0.1, 0.4, 0.2, 0.5, 0.1, 0.5, 0.0, 0.3, 0.1, 0.4, 0.0, 0.4, 0.2, 0.5, 0.3, 0.5, 0.3, 0.6, 0.3, 0.5, 0.4, 0.6, 0.3, 0.6, 0.3, 0.5, 0.4, 0.5, 0.4, 0.6, 0.0, 0.3, 0.1, 0.3, 0.1, 0.4, 0.0, 0.2, 0.1, 0.3, 0.0, 0.3, 0.1, 0.4, 0.2, 0.4, 0.2, 0.5, 0.2, 0.4, 0.3, 0.5, 0.2, 0.5, 0.1, 0.3, 0.2, 0.4, 0.1, 0.4, 0.3, 0.4, 0.4, 0.5, 0.3, 0.5, 0.2, 0.4, 0.3, 0.4, 0.3, 0.5, 0.0, 0.2, 0.1, 0.2, 0.1, 0.3, 0.0, 0.1, 0.1, 0.2, 0.0, 0.2, 0.1, 0.3, 0.2, 0.3, 0.2, 0.4, 0.2, 0.3, 0.3, 0.4, 0.2, 0.4, 0.1, 0.2, 0.2, 0.3, 0.1, 0.3, 0.3, 0.4, 0.4, 0.4, 0.4, 0.5, 0.4, 0.4, 0.5, 0.5, 0.4, 0.5, 0.4, 0.4, 0.5, 0.4, 0.5, 0.5, 0.0, 0.1, 0.1, 0.1, 0.1, 0.2, 0.0, 0.0, 0.1, 0.1, 0.0, 0.1, 0.0, 0.0, 0.1, 0.0, 0.1, 0.1, 0.1, 0.2, 0.2, 0.2, 0.2, 0.3, 0.1, 0.1, 0.2, 0.2, 0.1, 0.2, 0.2, 0.3, 0.3, 0.3, 0.3, 0.4, 0.3, 0.3, 0.4, 0.4, 0.3, 0.4, 0.2, 0.2, 0.3, 0.3, 0.2, 0.3, 0.4, 0.3, 0.5, 0.4, 0.4, 0.4, 0.3, 0.3, 0.4, 0.3, 0.4, 0.4, 0.4, 0.3, 0.5, 0.3, 0.5, 0.4, 0.4, 0.2, 0.5, 0.3, 0.4, 0.3, 0.1, 0.0, 0.2, 0.1, 0.1, 0.1, 0.1, 0.1, 0.2, 0.1, 0.2, 0.2, 0.1, 0.0, 0.2, 0.0, 0.2, 0.1, 0.2, 0.0, 0.3, 0.1, 0.2, 0.1, 0.2, 0.2, 0.3, 0.2, 0.3, 0.3, 0.3, 0.2, 0.4, 0.3, 0.3, 0.3, 0.3, 0.2, 0.4, 0.2, 0.4, 0.3, 0.2, 0.1, 0.3, 0.2, 0.2, 0.2, 0.2, 0.1, 0.3, 0.1, 0.3, 0.2, 0.3, 0.1, 0.4, 0.2, 0.3, 0.2])
me_scene_016.materials.append(mat_mat_bar)
me_scene_016.update()
me_scene_016.normals_split_custom_set([tuple(v) for v in zip(*[iter([1.137e-13, -1.0, -8.742e-08, 1.562e-13, -1.0, -8.742e-08, -1.45e-13, -1.0, -8.742e-08, 1.137e-13, -1.0, -8.742e-08, -1.45e-13, -1.0, -8.742e-08, -2.578e-14, -1.0, -8.742e-08, -1.061e-14, -1.0, -8.742e-08, 1.137e-13, -1.0, -8.742e-08, -2.578e-14, -1.0, -8.742e-08, -2.578e-14, -1.0, -8.742e-08, -1.45e-13, -1.0, -8.742e-08, 1.532e-14, -1.0, -8.742e-08, -1.061e-14, -1.0, -8.742e-08, -2.578e-14, -1.0, -8.742e-08, 3.698e-14, -1.0, -8.742e-08, 1.768e-14, -1.0, -8.742e-08, -1.061e-14, -1.0, -8.742e-08, 3.698e-14, -1.0, -8.742e-08, -2.578e-14, -1.0, -8.742e-08, 1.532e-14, -1.0, -8.742e-08, 2.622e-14, -1.0, -8.742e-08, 3.698e-14, -1.0, -8.742e-08, -2.578e-14, -1.0, -8.742e-08, 2.622e-14, -1.0, -8.742e-08, 2.622e-14, -1.0, -8.742e-08, 1.532e-14, -1.0, -8.742e-08, 1.292e-13, -1.0, -8.742e-08, 1.768e-14, -1.0, -8.742e-08, 3.698e-14, -1.0, -8.742e-08, 1.679e-14, -1.0, -8.742e-08, 6.04e-14, -1.0, -8.742e-08, 1.768e-14, -1.0, -8.742e-08, 1.679e-14, -1.0, -8.742e-08, 3.698e-14, -1.0, -8.742e-08, 2.622e-14, -1.0, -8.742e-08, 3.16e-14, -1.0, -8.742e-08, 1.679e-14, -1.0, -8.742e-08, 3.698e-14, -1.0, -8.742e-08, 3.16e-14, -1.0, -8.742e-08, 2.622e-14, -1.0, -8.742e-08, 1.292e-13, -1.0, -8.742e-08, 9.48e-14, -1.0, -8.742e-08, 3.16e-14, -1.0, -8.742e-08, 2.622e-14, -1.0, -8.742e-08, 9.48e-14, -1.0, -8.742e-08, 9.48e-14, -1.0, -8.742e-08, 1.292e-13, -1.0, -8.742e-08, 7.484e-14, -1.0, -8.742e-08, 6.04e-14, -1.0, -8.742e-08, 1.679e-14, -1.0, -8.742e-08, 7.071e-15, -1.0, -8.742e-08, 0.0, -1.0, -8.742e-08, 6.04e-14, -1.0, -8.742e-08, 7.071e-15, -1.0, -8.742e-08, 1.679e-14, -1.0, -8.742e-08, 3.16e-14, -1.0, -8.742e-08, 7.882e-14, -1.0, -8.742e-08, 7.071e-15, -1.0, -8.742e-08, 1.679e-14, -1.0, -8.742e-08, 7.882e-14, -1.0, -8.742e-08, 3.16e-14, -1.0, -8.742e-08, 9.48e-14, -1.0, -8.742e-08, 3.197e-14, -1.0, -8.742e-08, 7.882e-14, -1.0, -8.742e-08, 3.16e-14, -1.0, -8.742e-08, 3.197e-14, -1.0, -8.742e-08, 9.48e-14, -1.0, -8.742e-08, 7.484e-14, -1.0, -8.742e-08, 4.861e-15, -1.0, -8.742e-08, 3.197e-14, -1.0, -8.742e-08, 9.48e-14, -1.0, -8.742e-08, 4.861e-15, -1.0, -8.742e-08, 4.861e-15, -1.0, -8.742e-08, 7.484e-14, -1.0, -8.742e-08, 3.37e-14, -1.0, -8.742e-08, 0.0, -1.0, -8.742e-08, 7.071e-15, -1.0, -8.742e-08, -8.928e-14, -1.0, -8.742e-08, -2.475e-14, -1.0, -8.742e-08, 0.0, -1.0, -8.742e-08, -8.928e-14, -1.0, -8.742e-08, 7.071e-15, -1.0, -8.742e-08, 7.882e-14, -1.0, -8.742e-08, 1.915e-14, -1.0, -8.742e-08, -8.928e-14, -1.0, -8.742e-08, 7.071e-15, -1.0, -8.742e-08, 1.915e-14, -1.0, -8.742e-08, 7.882e-14, -1.0, -8.742e-08, 3.197e-14, -1.0, -8.742e-08, 2.651e-15, -1.0, -8.742e-08, 1.915e-14, -1.0, -8.742e-08, 7.882e-14, -1.0, -8.742e-08, 2.651e-15, -1.0, -8.742e-08, 3.197e-14, -1.0, -8.742e-08, 4.861e-15, -1.0, -8.742e-08, -1.711e-14, -1.0, -8.742e-08, 2.651e-15, -1.0, -8.742e-08, 3.197e-14, -1.0, -8.742e-08, -1.711e-14, -1.0, -8.742e-08, 4.861e-15, -1.0, -8.742e-08, 3.37e-14, -1.0, -8.742e-08, 1.998e-14, -1.0, -8.742e-08, -1.711e-14, -1.0, -8.742e-08, 4.861e-15, -1.0, -8.742e-08, 1.998e-14, -1.0, -8.742e-08, 1.998e-14, -1.0, -8.742e-08, 3.37e-14, -1.0, -8.742e-08, 1.731e-14, -1.0, -8.742e-08, -2.475e-14, -1.0, -8.742e-08, -8.928e-14, -1.0, -8.742e-08, -3.536e-15, -1.0, -8.742e-08, -5.334e-14, -1.0, -8.742e-08, -2.475e-14, -1.0, -8.742e-08, -3.536e-15, -1.0, -8.742e-08, -8.928e-14, -1.0, -8.742e-08, 1.915e-14, -1.0, -8.742e-08, -4.398e-14, -1.0, -8.742e-08, -3.536e-15, -1.0, -8.742e-08, -8.928e-14, -1.0, -8.742e-08, -4.398e-14, -1.0, -8.742e-08, 1.915e-14, -1.0, -8.742e-08, 2.651e-15, -1.0, -8.742e-08, 3.093e-15, -1.0, -8.742e-08, -4.398e-14, -1.0, -8.742e-08, 1.915e-14, -1.0, -8.742e-08, 3.093e-15, -1.0, -8.742e-08, 2.651e-15, -1.0, -8.742e-08, -1.711e-14, -1.0, -8.742e-08, 9.207e-15, -1.0, -8.742e-08, 3.093e-15, -1.0, -8.742e-08, 2.651e-15, -1.0, -8.742e-08, 9.207e-15, -1.0, -8.742e-08, -1.711e-14, -1.0, -8.742e-08, 1.998e-14, -1.0, -8.742e-08, 1.197e-14, -1.0, -8.742e-08, 9.207e-15, -1.0, -8.742e-08, -1.711e-14, -1.0, -8.742e-08, 1.197e-14, -1.0, -8.742e-08, 1.998e-14, -1.0, -8.742e-08, 1.731e-14, -1.0, -8.742e-08, 1.44e-14, -1.0, -8.742e-08, 1.197e-14, -1.0, -8.742e-08, 1.998e-14, -1.0, -8.742e-08, 1.44e-14, -1.0, -8.742e-08, 1.44e-14, -1.0, -8.742e-08, 1.731e-14, -1.0, -8.742e-08, 6.32e-14, -1.0, -8.742e-08, -5.334e-14, -1.0, -8.742e-08, -3.536e-15, -1.0, -8.742e-08, 2.49e-14, -1.0, -8.742e-08, -6.747e-14, -1.0, -8.742e-08, -5.334e-14, -1.0, -8.742e-08, 2.49e-14, -1.0, -8.742e-08, -3.536e-15, -1.0, -8.742e-08, -4.398e-14, -1.0, -8.742e-08, 8.838e-15, -1.0, -8.742e-08, 2.49e-14, -1.0, -8.742e-08, -3.536e-15, -1.0, -8.742e-08, 8.838e-15, -1.0, -8.742e-08, -4.398e-14, -1.0, -8.742e-08, 3.093e-15, -1.0, -8.742e-08, 1.326e-15, -1.0, -8.742e-08, 8.838e-15, -1.0, -8.742e-08, -4.398e-14, -1.0, -8.742e-08, 1.326e-15, -1.0, -8.742e-08, 3.093e-15, -1.0, -8.742e-08, 9.207e-15, -1.0, -8.742e-08, 2.418e-14, -1.0, -8.742e-08, 1.326e-15, -1.0, -8.742e-08, 3.093e-15, -1.0, -8.742e-08, 2.418e-14, -1.0, -8.742e-08, 9.207e-15, -1.0, -8.742e-08, 1.197e-14, -1.0, -8.742e-08, -2.21e-16, -1.0, -8.742e-08, 2.418e-14, -1.0, -8.742e-08, 9.207e-15, -1.0, -8.742e-08, -2.21e-16, -1.0, -8.742e-08, 1.197e-14, -1.0, -8.742e-08, 1.44e-14, -1.0, -8.742e-08, 7.439e-15, -1.0, -8.742e-08, -2.21e-16, -1.0, -8.742e-08, 1.197e-14, -1.0, -8.742e-08, 7.439e-15, -1.0, -8.742e-08, 1.44e-14, -1.0, -8.742e-08, 6.32e-14, -1.0, -8.742e-08, 8.574e-14, -1.0, -8.742e-08, 7.439e-15, -1.0, -8.742e-08, 1.44e-14, -1.0, -8.742e-08, 8.574e-14, -1.0, -8.742e-08, 8.574e-14, -1.0, -8.742e-08, 6.32e-14, -1.0, -8.742e-08, 1.488e-14, -1.0, -8.742e-08, 8.574e-14, -1.0, -8.742e-08, 1.488e-14, -1.0, -8.742e-08, 6.011e-14, -1.0, -8.742e-08, 6.011e-14, -1.0, -8.742e-08, 1.488e-14, -1.0, -8.742e-08, 3.624e-14, -1.0, -8.742e-08, 7.439e-15, -1.0, -8.742e-08, 8.574e-14, -1.0, -8.742e-08, 3.853e-14, -1.0, -8.742e-08, 3.853e-14, -1.0, -8.742e-08, 8.574e-14, -1.0, -8.742e-08, 6.011e-14, -1.0, -8.742e-08, -2.21e-16, -1.0, -8.742e-08, 7.439e-15, -1.0, -8.742e-08, 1.124e-15, -1.0, -8.742e-08, 1.124e-15, -1.0, -8.742e-08, 7.439e-15, -1.0, -8.742e-08, 3.853e-14, -1.0, -8.742e-08, 2.418e-14, -1.0, -8.742e-08, -2.21e-16, -1.0, -8.742e-08, 2.431e-15, -1.0, -8.742e-08, 2.431e-15, -1.0, -8.742e-08, -2.21e-16, -1.0, -8.742e-08, 1.124e-15, -1.0, -8.742e-08, 1.326e-15, -1.0, -8.742e-08, 2.418e-14, -1.0, -8.742e-08, 1.341e-14, -1.0, -8.742e-08, 1.341e-14, -1.0, -8.742e-08, 2.418e-14, -1.0, -8.742e-08, 2.431e-15, -1.0, -8.742e-08, 6.011e-14, -1.0, -8.742e-08, 3.624e-14, -1.0, -8.742e-08, 3.226e-14, -1.0, -8.742e-08, 3.226e-14, -1.0, -8.742e-08, 3.624e-14, -1.0, -8.742e-08, 0.0, -1.0, -8.742e-08, 3.226e-14, -1.0, -8.742e-08, 0.0, -1.0, -8.742e-08, 6.04e-14, -1.0, -8.742e-08, 3.853e-14, -1.0, -8.742e-08, 6.011e-14, -1.0, -8.742e-08, -2.306e-14, -1.0, -8.742e-08, -2.306e-14, -1.0, -8.742e-08, 6.011e-14, -1.0, -8.742e-08, 3.226e-14, -1.0, -8.742e-08, 2.211e-20, -1.0, -8.742e-08, 3.226e-14, -1.0, -8.742e-08, 6.04e-14, -1.0, -8.742e-08, -2.306e-14, -1.0, -8.742e-08, 3.226e-14, -1.0, -8.742e-08, 2.211e-20, -1.0, -8.742e-08, 2.211e-20, -1.0, -8.742e-08, 6.04e-14, -1.0, -8.742e-08, 1.768e-14, -1.0, -8.742e-08, 1.124e-15, -1.0, -8.742e-08, 3.853e-14, -1.0, -8.742e-08, 1.068e-14, -1.0, -8.742e-08, 1.068e-14, -1.0, -8.742e-08, 3.853e-14, -1.0, -8.742e-08, -2.306e-14, -1.0, -8.742e-08, 2.431e-15, -1.0, -8.742e-08, 1.124e-15, -1.0, -8.742e-08, 4.511e-15, -1.0, -8.742e-08, 4.511e-15, -1.0, -8.742e-08, 1.124e-15, -1.0, -8.742e-08, 1.068e-14, -1.0, -8.742e-08, -7.145e-15, -1.0, -8.742e-08, -2.306e-14, -1.0, -8.742e-08, 2.211e-20, -1.0, -8.742e-08, 1.068e-14, -1.0, -8.742e-08, -2.306e-14, -1.0, -8.742e-08, -7.145e-15, -1.0, -8.742e-08, -4.832e-14, -1.0, -8.742e-08, 2.211e-20, -1.0, -8.742e-08, 1.768e-14, -1.0, -8.742e-08, -7.145e-15, -1.0, -8.742e-08, 2.211e-20, -1.0, -8.742e-08, -4.832e-14, -1.0, -8.742e-08, -4.832e-14, -1.0, -8.742e-08, 1.768e-14, -1.0, -8.742e-08, -1.768e-14, -1.0, -8.742e-08, 1.952e-14, -1.0, -8.742e-08, 1.068e-14, -1.0, -8.742e-08, -7.145e-15, -1.0, -8.742e-08, 4.511e-15, -1.0, -8.742e-08, 1.068e-14, -1.0, -8.742e-08, 1.952e-14, -1.0, -8.742e-08, 0.0, -1.0, -8.742e-08, 2.431e-15, -1.0, -8.742e-08, 4.511e-15, -1.0, -8.742e-08, 1.341e-14, -1.0, -8.742e-08, 2.431e-15, -1.0, -8.742e-08, 0.0, -1.0, -8.742e-08, 1.843e-15, -1.0, -8.742e-08, -7.145e-15, -1.0, -8.742e-08, -4.832e-14, -1.0, -8.742e-08, 1.952e-14, -1.0, -8.742e-08, -7.145e-15, -1.0, -8.742e-08, 1.843e-15, -1.0, -8.742e-08, -5.363e-14, -1.0, -8.742e-08, -4.832e-14, -1.0, -8.742e-08, -1.768e-14, -1.0, -8.742e-08, 1.843e-15, -1.0, -8.742e-08, -4.832e-14, -1.0, -8.742e-08, -5.363e-14, -1.0, -8.742e-08, -5.363e-14, -1.0, -8.742e-08, -1.768e-14, -1.0, -8.742e-08, -4.272e-14, -1.0, -8.742e-08, -3.535e-15, -1.0, -8.742e-08, 4.511e-15, -1.0, -8.742e-08, 1.952e-14, -1.0, -8.742e-08, 0.0, -1.0, -8.742e-08, 4.511e-15, -1.0, -8.742e-08, -3.535e-15, -1.0, -8.742e-08, -2.092e-14, -1.0, -8.742e-08, 1.952e-14, -1.0, -8.742e-08, 1.843e-15, -1.0, -8.742e-08, -3.535e-15, -1.0, -8.742e-08, 1.952e-14, -1.0, -8.742e-08, -2.092e-14, -1.0, -8.742e-08, -2.343e-14, -1.0, -8.742e-08, 1.843e-15, -1.0, -8.742e-08, -5.363e-14, -1.0, -8.742e-08, -2.092e-14, -1.0, -8.742e-08, 1.843e-15, -1.0, -8.742e-08, -2.343e-14, -1.0, -8.742e-08, -1.768e-14, -1.0, -8.742e-08, -5.363e-14, -1.0, -8.742e-08, -4.272e-14, -1.0, -8.742e-08, -2.343e-14, -1.0, -8.742e-08, -5.363e-14, -1.0, -8.742e-08, -1.768e-14, -1.0, -8.742e-08, -1.768e-14, -1.0, -8.742e-08, -4.272e-14, -1.0, -8.742e-08, -9.576e-14, -1.0, -8.742e-08, 8.838e-15, -1.0, -8.742e-08, -1.768e-14, -1.0, -8.742e-08, -9.576e-14, -1.0, -8.742e-08, 8.838e-15, -1.0, -8.742e-08, -9.576e-14, -1.0, -8.742e-08, 1.385e-13, -1.0, -8.742e-08, 1.812e-14, -1.0, -8.742e-08, -2.343e-14, -1.0, -8.742e-08, -1.768e-14, -1.0, -8.742e-08, 1.812e-14, -1.0, -8.742e-08, -1.768e-14, -1.0, -8.742e-08, 8.838e-15, -1.0, -8.742e-08, 0.0, -1.0, -8.742e-08, -2.092e-14, -1.0, -8.742e-08, -2.343e-14, -1.0, -8.742e-08, 0.0, -1.0, -8.742e-08, -2.343e-14, -1.0, -8.742e-08, 1.812e-14, -1.0, -8.742e-08, 6.795e-15, -1.0, -8.742e-08, -3.535e-15, -1.0, -8.742e-08, -2.092e-14, -1.0, -8.742e-08, 6.795e-15, -1.0, -8.742e-08, -2.092e-14, -1.0, -8.742e-08, 0.0, -1.0, -8.742e-08, -1.105e-15, -1.0, -8.742e-08, 0.0, -1.0, -8.742e-08, -3.535e-15, -1.0, -8.742e-08, -1.105e-15, -1.0, -8.742e-08, -3.535e-15, -1.0, -8.742e-08, 6.795e-15, -1.0, -8.742e-08, 1.768e-14, -1.0, -8.742e-08, 8.838e-15, -1.0, -8.742e-08, 1.385e-13, -1.0, -8.742e-08, 1.768e-14, -1.0, -8.742e-08, 1.385e-13, -1.0, -8.742e-08, -4.272e-14, -1.0, -8.742e-08, 6.549e-14, -1.0, -8.742e-08, 1.812e-14, -1.0, -8.742e-08, 8.838e-15, -1.0, -8.742e-08, 6.549e-14, -1.0, -8.742e-08, 8.838e-15, -1.0, -8.742e-08, 1.768e-14, -1.0, -8.742e-08, 9.722e-15, -1.0, -8.742e-08, 0.0, -1.0, -8.742e-08, 1.812e-14, -1.0, -8.742e-08, 9.722e-15, -1.0, -8.742e-08, 1.812e-14, -1.0, -8.742e-08, 6.549e-14, -1.0, -8.742e-08, 3.133e-14, -1.0, -8.742e-08, 6.795e-15, -1.0, -8.742e-08, 0.0, -1.0, -8.742e-08, 3.133e-14, -1.0, -8.742e-08, 0.0, -1.0, -8.742e-08, 9.722e-15, -1.0, -8.742e-08, -1.768e-14, -1.0, -8.742e-08, 1.768e-14, -1.0, -8.742e-08, -4.272e-14, -1.0, -8.742e-08, -1.768e-14, -1.0, -8.742e-08, -4.272e-14, -1.0, -8.742e-08, -3.536e-14, -1.0, -8.742e-08, 6.106e-14, -1.0, -8.742e-08, 6.549e-14, -1.0, -8.742e-08, 1.768e-14, -1.0, -8.742e-08, 6.106e-14, -1.0, -8.742e-08, 1.768e-14, -1.0, -8.742e-08, -1.768e-14, -1.0, -8.742e-08, 4.899e-14, -1.0, -8.742e-08, 9.722e-15, -1.0, -8.742e-08, 6.549e-14, -1.0, -8.742e-08, 4.899e-14, -1.0, -8.742e-08, 6.549e-14, -1.0, -8.742e-08, 6.106e-14, -1.0, -8.742e-08, 1.768e-14, -1.0, -8.742e-08, -1.768e-14, -1.0, -8.742e-08, -3.536e-14, -1.0, -8.742e-08, 1.768e-14, -1.0, -8.742e-08, -3.536e-14, -1.0, -8.742e-08, 1.562e-13, -1.0, -8.742e-08, 2.343e-14, -1.0, -8.742e-08, 6.106e-14, -1.0, -8.742e-08, -1.768e-14, -1.0, -8.742e-08, 2.343e-14, -1.0, -8.742e-08, -1.768e-14, -1.0, -8.742e-08, 1.768e-14, -1.0, -8.742e-08, 0.0, -1.0, -8.742e-08, 1.768e-14, -1.0, -8.742e-08, 1.562e-13, -1.0, -8.742e-08, 0.0, -1.0, -8.742e-08, 1.562e-13, -1.0, -8.742e-08, 0.0, -1.0, -8.742e-08, 0.0, -1.0, -8.742e-08, 1.768e-14, -1.0, -8.742e-08, 0.0, -1.0, -8.742e-08, 0.0, -1.0, -8.742e-08, 2.343e-14, -1.0, -8.742e-08, 1.768e-14, -1.0, -8.742e-08, 0.0, -1.0, -8.742e-08, 2.343e-14, -1.0, -8.742e-08, 0.0, -1.0, -8.742e-08, 5.164e-14, -1.0, -8.742e-08, 6.106e-14, -1.0, -8.742e-08, 2.343e-14, -1.0, -8.742e-08, 0.0, -1.0, -8.742e-08, 5.164e-14, -1.0, -8.742e-08, 2.343e-14, -1.0, -8.742e-08, 5.164e-14, -1.0, -8.742e-08, 4.899e-14, -1.0, -8.742e-08, 6.106e-14, -1.0, -8.742e-08, 3.996e-14, -1.0, -8.742e-08, 5.164e-14, -1.0, -8.742e-08, 0.0, -1.0, -8.742e-08, 3.996e-14, -1.0, -8.742e-08, 2.595e-14, -1.0, -8.742e-08, 5.164e-14, -1.0, -8.742e-08, 2.595e-14, -1.0, -8.742e-08, 4.899e-14, -1.0, -8.742e-08, 5.164e-14, -1.0, -8.742e-08, 2.21e-15, -1.0, -8.742e-08, 2.595e-14, -1.0, -8.742e-08, 3.996e-14, -1.0, -8.742e-08, 2.595e-14, -1.0, -8.742e-08, 2.121e-14, -1.0, -8.742e-08, 4.899e-14, -1.0, -8.742e-08, 2.121e-14, -1.0, -8.742e-08, 9.722e-15, -1.0, -8.742e-08, 4.899e-14, -1.0, -8.742e-08, 2.121e-14, -1.0, -8.742e-08, 3.133e-14, -1.0, -8.742e-08, 9.722e-15, -1.0, -8.742e-08, 2.21e-15, -1.0, -8.742e-08, 1.842e-14, -1.0, -8.742e-08, 2.595e-14, -1.0, -8.742e-08, 1.842e-14, -1.0, -8.742e-08, 2.121e-14, -1.0, -8.742e-08, 2.595e-14, -1.0, -8.742e-08, 7.55e-15, -1.0, -8.742e-08, 1.842e-14, -1.0, -8.742e-08, 2.21e-15, -1.0, -8.742e-08, 1.819e-14, -1.0, -8.742e-08, 3.133e-14, -1.0, -8.742e-08, 2.121e-14, -1.0, -8.742e-08, 1.842e-14, -1.0, -8.742e-08, 1.819e-14, -1.0, -8.742e-08, 2.121e-14, -1.0, -8.742e-08, 7.55e-15, -1.0, -8.742e-08, 7.09e-15, -1.0, -8.742e-08, 1.842e-14, -1.0, -8.742e-08, 7.09e-15, -1.0, -8.742e-08, 1.819e-14, -1.0, -8.742e-08, 1.842e-14, -1.0, -8.742e-08, 0.0, -1.0, -8.742e-08, 7.09e-15, -1.0, -8.742e-08, 7.55e-15, -1.0, -8.742e-08, 1.819e-14, -1.0, -8.742e-08, 1.989e-15, -1.0, -8.742e-08, 3.133e-14, -1.0, -8.742e-08, 1.989e-15, -1.0, -8.742e-08, 6.795e-15, -1.0, -8.742e-08, 3.133e-14, -1.0, -8.742e-08, 1.989e-15, -1.0, -8.742e-08, -1.105e-15, -1.0, -8.742e-08, 6.795e-15, -1.0, -8.742e-08, 0.0, -1.0, -8.742e-08, 7.757e-14, -1.0, -8.742e-08, 7.09e-15, -1.0, -8.742e-08, 1.005e-13, -1.0, -8.742e-08, 7.757e-14, -1.0, -8.742e-08, 0.0, -1.0, -8.742e-08, 7.09e-15, -1.0, -8.742e-08, -4.826e-15, -1.0, -8.742e-08, 1.819e-14, -1.0, -8.742e-08, -4.826e-15, -1.0, -8.742e-08, 1.989e-15, -1.0, -8.742e-08, 1.819e-14, -1.0, -8.742e-08, 7.757e-14, -1.0, -8.742e-08, -4.826e-15, -1.0, -8.742e-08, 7.09e-15, -1.0, -8.742e-08, -2.462e-14, -1.0, -8.742e-08, -1.105e-15, -1.0, -8.742e-08, 1.989e-15, -1.0, -8.742e-08, -4.826e-15, -1.0, -8.742e-08, -2.462e-14, -1.0, -8.742e-08, 1.989e-15, -1.0, -8.742e-08, 1.005e-13, -1.0, -8.742e-08, 5.252e-14, -1.0, -8.742e-08, 7.757e-14, -1.0, -8.742e-08, 1.591e-14, -1.0, -8.742e-08, 5.252e-14, -1.0, -8.742e-08, 1.005e-13, -1.0, -8.742e-08, 7.757e-14, -1.0, -8.742e-08, 5.017e-14, -1.0, -8.742e-08, -4.826e-15, -1.0, -8.742e-08, 5.017e-14, -1.0, -8.742e-08, -2.462e-14, -1.0, -8.742e-08, -4.826e-15, -1.0, -8.742e-08, 5.252e-14, -1.0, -8.742e-08, 5.017e-14, -1.0, -8.742e-08, 7.757e-14, -1.0, -8.742e-08, -2.462e-14, -1.0, -8.742e-08, -9.41e-15, -1.0, -8.742e-08, -1.105e-15, -1.0, -8.742e-08, -9.41e-15, -1.0, -8.742e-08, 0.0, -1.0, -8.742e-08, -1.105e-15, -1.0, -8.742e-08, -9.41e-15, -1.0, -8.742e-08, 1.341e-14, -1.0, -8.742e-08, 0.0, -1.0, -8.742e-08, 1.591e-14, -1.0, -8.742e-08, 5.377e-14, -1.0, -8.742e-08, 5.252e-14, -1.0, -8.742e-08, 1.208e-13, -1.0, -8.742e-08, 5.377e-14, -1.0, -8.742e-08, 1.591e-14, -1.0, -8.742e-08, 1.208e-13, -1.0, -8.742e-08, 8.515e-14, -1.0, -8.742e-08, 5.377e-14, -1.0, -8.742e-08, 5.252e-14, -1.0, -8.742e-08, -6.262e-15, -1.0, -8.742e-08, 5.017e-14, -1.0, -8.742e-08, 5.377e-14, -1.0, -8.742e-08, -6.262e-15, -1.0, -8.742e-08, 5.252e-14, -1.0, -8.742e-08, 5.017e-14, -1.0, -8.742e-08, -2.829e-14, -1.0, -8.742e-08, -2.462e-14, -1.0, -8.742e-08, -2.829e-14, -1.0, -8.742e-08, -9.41e-15, -1.0, -8.742e-08, -2.462e-14, -1.0, -8.742e-08, -6.262e-15, -1.0, -8.742e-08, -2.829e-14, -1.0, -8.742e-08, 5.017e-14, -1.0, -8.742e-08, 0.0, -1.0, -8.742e-08, 1.341e-14, -1.0, -8.742e-08, -9.41e-15, -1.0, -8.742e-08, -2.829e-14, -1.0, -8.742e-08, 0.0, -1.0, -8.742e-08, -9.41e-15, -1.0, -8.742e-08, 0.0, -1.0, -8.742e-08, 1.326e-15, -1.0, -8.742e-08, 1.341e-14, -1.0, -8.742e-08, 8.838e-15, -1.0, -8.742e-08, 1.326e-15, -1.0, -8.742e-08, 0.0, -1.0, -8.742e-08, 8.515e-14, -1.0, -8.742e-08, 6.188e-15, -1.0, -8.742e-08, 5.377e-14, -1.0, -8.742e-08, 5.377e-14, -1.0, -8.742e-08, 6.188e-15, -1.0, -8.742e-08, -6.262e-15, -1.0, -8.742e-08, 8.515e-14, -1.0, -8.742e-08, -6.747e-14, -1.0, -8.742e-08, 6.188e-15, -1.0, -8.742e-08, -6.747e-14, -1.0, -8.742e-08, 2.49e-14, -1.0, -8.742e-08, 6.188e-15, -1.0, -8.742e-08, -6.262e-15, -1.0, -8.742e-08, -2.534e-14, -1.0, -8.742e-08, -2.829e-14, -1.0, -8.742e-08, -2.534e-14, -1.0, -8.742e-08, 0.0, -1.0, -8.742e-08, -2.829e-14, -1.0, -8.742e-08, -2.534e-14, -1.0, -8.742e-08, 8.838e-15, -1.0, -8.742e-08, 0.0, -1.0, -8.742e-08, 6.188e-15, -1.0, -8.742e-08, -2.534e-14, -1.0, -8.742e-08, -6.262e-15, -1.0, -8.742e-08, 6.188e-15, -1.0, -8.742e-08, 2.49e-14, -1.0, -8.742e-08, -2.534e-14, -1.0, -8.742e-08, 2.49e-14, -1.0, -8.742e-08, 8.838e-15, -1.0, -8.742e-08, -2.534e-14, -1.0, -8.742e-08])] * 3)])

# ---- objects
ob_handle_standart_03 = bpy.data.objects.new('Handle_Standart_03', me_scene_003)
ob_skirt_standart_03 = bpy.data.objects.new('Skirt_Standart_03', me_scene_004)
ob_topcorner_standart_03 = bpy.data.objects.new('TopCorner_Standart_03', me_scene_005)
ob_wall_standart_03__2 = bpy.data.objects.new('Wall_Standart_03__2_', me_scene_002)
ob_wallcover_standart_01 = bpy.data.objects.new('WallCover_Standart_01', me_scene_007)
ob_handle_standart_01 = bpy.data.objects.new('Handle_Standart_01', me_scene_008)
ob_skirt_standart_01 = bpy.data.objects.new('Skirt_Standart_01', me_scene_009)
ob_topcorner_standart_01 = bpy.data.objects.new('TopCorner_Standart_01', me_scene_010)
ob_wall_standart_03__3 = bpy.data.objects.new('Wall_Standart_03__3_', me_scene_006)
ob_1 = bpy.data.objects.new('_1', me_scene_016)

# ---- transforms, parenting, visibility, modifiers, constraints
ob_handle_standart_03.parent = ob_wall_standart_03__2
ob_handle_standart_03.matrix_parent_inverse = Matrix(((76.92, -0.0, 0.0, -0.0), (-0.0, 3.236e-06, 42.86, 0.0), (0.0, -100.0, 7.55e-06, -0.0), (0.0, 0.0, -0.0, 1.0)))
ob_handle_standart_03.location = (1.3, 4.645e-06, -3.504)
ob_handle_standart_03.rotation_euler = (1.571, -0.0, 0.0)
ob_handle_standart_03.scale = (0.013, 0.02333, 0.01)
ob_handle_standart_03.color = (0.8, 0.8, 0.8, 1.0)
ob_skirt_standart_03.parent = ob_wall_standart_03__2
ob_skirt_standart_03.matrix_parent_inverse = Matrix(((76.92, -0.0, 0.0, -0.0), (-0.0, 3.236e-06, 42.86, 0.0), (0.0, -100.0, 7.55e-06, -0.0), (0.0, 0.0, -0.0, 1.0)))
ob_skirt_standart_03.location = (1.3, 4.645e-06, -3.504)
ob_skirt_standart_03.rotation_euler = (1.571, -0.0, 0.0)
ob_skirt_standart_03.scale = (0.013, 0.02333, 0.01)
ob_skirt_standart_03.color = (0.8, 0.8, 0.8, 1.0)
ob_topcorner_standart_03.parent = ob_wall_standart_03__2
ob_topcorner_standart_03.matrix_parent_inverse = Matrix(((76.92, -0.0, 0.0, -0.0), (-0.0, 3.236e-06, 42.86, 0.0), (0.0, -100.0, 7.55e-06, -0.0), (0.0, 0.0, -0.0, 1.0)))
ob_topcorner_standart_03.location = (1.3, 4.645e-06, -3.504)
ob_topcorner_standart_03.rotation_euler = (1.571, -0.0, 0.0)
ob_topcorner_standart_03.scale = (0.013, 0.02333, 0.01)
ob_topcorner_standart_03.color = (0.8, 0.8, 0.8, 1.0)
ob_wall_standart_03__2.location = (4.773, 0.0, 0.0)
ob_wall_standart_03__2.rotation_euler = (1.571, -0.0, 0.0)
ob_wall_standart_03__2.scale = (0.013, 0.02333, 0.01)
ob_wall_standart_03__2.color = (0.8, 0.8, 0.8, 1.0)
ob_wallcover_standart_01.parent = ob_wall_standart_03__3
ob_wallcover_standart_01.location = (0.0, 0.0, 0.0)
ob_wallcover_standart_01.color = (0.8, 0.8, 0.8, 1.0)
ob_handle_standart_01.parent = ob_wall_standart_03__3
ob_handle_standart_01.location = (0.0, 0.0, 2.2)
ob_handle_standart_01.color = (0.8, 0.8, 0.8, 1.0)
ob_skirt_standart_01.parent = ob_wall_standart_03__3
ob_skirt_standart_01.location = (0.0, 0.0, 0.0)
ob_skirt_standart_01.color = (0.8, 0.8, 0.8, 1.0)
ob_topcorner_standart_01.parent = ob_wall_standart_03__3
ob_topcorner_standart_01.location = (0.0, 0.0, 0.0)
ob_topcorner_standart_01.color = (0.8, 0.8, 0.8, 1.0)
ob_wall_standart_03__3.location = (-6.34, 0.0, 0.0)
ob_wall_standart_03__3.rotation_euler = (1.571, -0.0, 0.0)
ob_wall_standart_03__3.scale = (0.01, 0.01, 0.01)
ob_wall_standart_03__3.color = (0.8, 0.8, 0.8, 1.0)
ob_1.location = (0.0, 0.0, 0.0)
ob_1.color = (0.8, 0.8, 0.8, 1.0)

# ---- collection membership
col_collection.objects.link(ob_handle_standart_03)
col_collection.objects.link(ob_skirt_standart_03)
col_collection.objects.link(ob_topcorner_standart_03)
col_collection.objects.link(ob_wall_standart_03__2)
col_collection.objects.link(ob_wallcover_standart_01)
col_collection.objects.link(ob_handle_standart_01)
col_collection.objects.link(ob_skirt_standart_01)
col_collection.objects.link(ob_topcorner_standart_01)
col_collection.objects.link(ob_wall_standart_03__3)
col_collection.objects.link(ob_1)

# ---- scene / render settings (as saved in the file)
scene.frame_start = 1; scene.frame_end = 250; scene.frame_set(1)
scene.render.engine = 'BLENDER_EEVEE_NEXT'
scene.render.fps = 25
scene.cycles.sampling_pattern = 'TABULATED_SOBOL'
scene.view_settings.view_transform = 'Filmic'
bpy.context.view_layer.update()

# ---- added for rendering (the .blend has no active camera and no usable light): camera, sun
cam_auto = bpy.data.cameras.new('AutoCamera')
cam_auto.lens = 50.0
cam_auto.sensor_width = 36.0
cam_auto.clip_end = 1000.0
ob_auto_camera = bpy.data.objects.new('AutoCamera', cam_auto)
scene.collection.objects.link(ob_auto_camera)
ob_auto_camera.location = (13.693, -17.8671, 11.8596)
ob_auto_camera.rotation_euler = (1.09748, -7.21219e-08, 0.694738)
scene.camera = ob_auto_camera
light_auto_sun = bpy.data.lights.new('AutoSun', 'SUN')
light_auto_sun.energy = 3.0
light_auto_sun.angle = 0.0523599
ob_auto_sun = bpy.data.objects.new('AutoSun', light_auto_sun)
scene.collection.objects.link(ob_auto_sun)
ob_auto_sun.rotation_euler = (0.872665, 0.174533, 0.523599)
bpy.context.view_layer.update()
